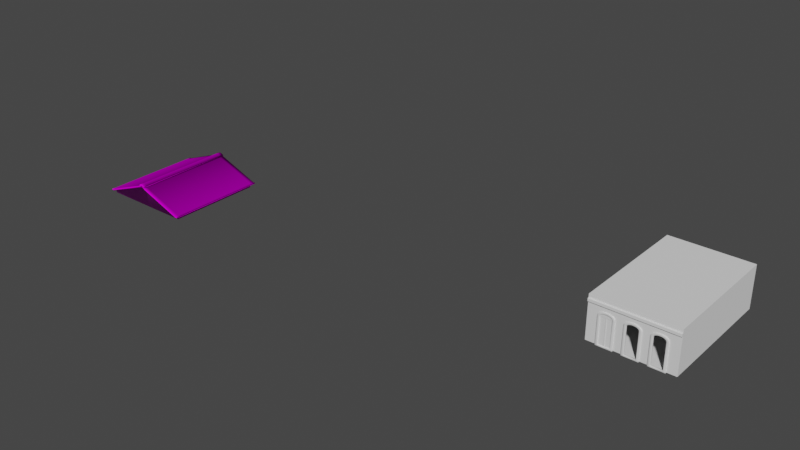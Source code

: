 # Source: Roof_1.blend  (saved by Blender 3.0.42; exported with 4.5.12 LTS)
import bpy
from mathutils import Matrix  # noqa: F401  (used for matrix-valued properties, if any)

bpy.ops.wm.read_factory_settings(use_empty=True)
scene = bpy.context.scene
scene.name = 'Scene'

# ---- collections
col_collection = bpy.data.collections.new('Collection'); scene.collection.children.link(col_collection)
col_collection_2 = bpy.data.collections.new('Collection 2'); scene.collection.children.link(col_collection_2)

# ---- images (referenced by path relative to the original .blend; pixels are not part of the script)
import os
ASSET_DIR = os.environ.get("B2B_ASSET_DIR", "")  # directory of the original .blend (textures are referenced by path, not embedded)
HERE = os.path.dirname(os.path.abspath(__file__))  # packed textures are extracted next to this script under _unpacked/

def load_image(name, relpath, width, height, colorspace="sRGB"):
    """Load a texture the original file referenced (path relative to the .blend, or extracted next to this script)."""
    p = next((c for c in (os.path.join(HERE, relpath), os.path.join(ASSET_DIR, relpath)) if relpath and os.path.exists(c)), "")
    if p:
        img = bpy.data.images.load(p, check_existing=True)
        img.name = name
    else:  # same state as the original file: an image datablock whose file is absent (Cycles renders it pink)
        img = bpy.data.images.new(name, width, height)
        img.source = "FILE"
        img.filepath = "//" + (relpath or name)
    img.colorspace_settings.name = colorspace
    return img
img_1k_rooftile_6_normal_png = load_image('1K-rooftile_6_normal.png', '1K-rooftile_6_normal.png', 1024, 1024, 'Non-Color')
img_1k_rooftile_6_basecolor_png = load_image('1K-rooftile_6_basecolor.png', '1K-rooftile_6_basecolor.png', 1024, 1024, 'sRGB')
img_wallcolor_2048_cc0_jpg = load_image('WallColor_2048_CC0.jpg', 'WallColor_2048_CC0.jpg', 1024, 1024, 'sRGB')
img_wallnormal_2048_cc0_jpg = load_image('WallNormal_2048_CC0.jpg', 'WallNormal_2048_CC0.jpg', 1024, 1024, 'Non-Color')

# ---- materials (node trees are filled in below, after node groups)
mat_roof = bpy.data.materials.new('Roof')
mat_roof.use_transparent_shadow = False
mat_wall = bpy.data.materials.new('Wall')
mat_wall.use_transparent_shadow = False

# ---- material node trees
mat_roof.use_nodes = True; mat_roof.node_tree.nodes.clear()
_N = mat_roof.node_tree.nodes; _L = mat_roof.node_tree.links
n0 = _N.new('ShaderNodeBsdfPrincipled'); n0.name = 'Principled BSDF'; n0.location = (10, 300)
n0.distribution = 'GGX'
n0.subsurface_method = 'RANDOM_WALK_SKIN'
n0.inputs[3].default_value = 1.45
n0.inputs[13].default_value = 0.0
n0.inputs[27].default_value = (0.0, 0.0, 0.0, 1.0)
n0.inputs[28].default_value = 1.0
n1 = _N.new('ShaderNodeOutputMaterial'); n1.name = 'Material Output'; n1.location = (300, 300)
n2 = _N.new('ShaderNodeTexImage'); n2.name = 'Image Texture.001'; n2.location = (-577, -195)
n2.image = img_1k_rooftile_6_normal_png
n3 = _N.new('ShaderNodeNormalMap'); n3.name = 'Normal Map'; n3.location = (-172, -159)
n4 = _N.new('ShaderNodeTexImage'); n4.name = 'Image Texture'; n4.location = (-443, 370)
n4.image = img_1k_rooftile_6_basecolor_png
_L.new(n0.outputs[0], n1.inputs[0])
_L.new(n3.outputs[0], n0.inputs[5])
_L.new(n4.outputs[0], n0.inputs[0])
_L.new(n2.outputs[0], n3.inputs[1])
n1.is_active_output = True
mat_wall.use_nodes = True; mat_wall.node_tree.nodes.clear()
_N = mat_wall.node_tree.nodes; _L = mat_wall.node_tree.links
n0 = _N.new('ShaderNodeBsdfPrincipled'); n0.name = 'Principled BSDF'; n0.location = (10, 300)
n0.distribution = 'GGX'
n0.subsurface_method = 'RANDOM_WALK_SKIN'
n0.inputs[3].default_value = 1.45
n0.inputs[27].default_value = (0.0, 0.0, 0.0, 1.0)
n0.inputs[28].default_value = 1.0
n1 = _N.new('ShaderNodeOutputMaterial'); n1.name = 'Material Output'; n1.location = (300, 300)
n2 = _N.new('ShaderNodeTexImage'); n2.name = 'Image Texture'; n2.location = (-380, 260)
n2.image = img_wallcolor_2048_cc0_jpg
n3 = _N.new('ShaderNodeNormalMap'); n3.name = 'Normal Map'; n3.location = (-220, -80)
n4 = _N.new('ShaderNodeTexImage'); n4.name = 'Image Texture.001'; n4.location = (-520, -60)
n4.image = img_wallnormal_2048_cc0_jpg
_L.new(n0.outputs[0], n1.inputs[0])
_L.new(n2.outputs[0], n0.inputs[0])
_L.new(n3.outputs[0], n0.inputs[5])
_L.new(n4.outputs[0], n3.inputs[1])
n1.is_active_output = True

# ---- world
world_world = bpy.data.worlds.new('World'); scene.world = world_world
world_world.use_nodes = True; world_world.node_tree.nodes.clear()
_N = world_world.node_tree.nodes; _L = world_world.node_tree.links
n0 = _N.new('ShaderNodeOutputWorld'); n0.name = 'World Output'; n0.location = (300, 300)
n1 = _N.new('ShaderNodeBackground'); n1.name = 'Background'; n1.location = (10, 300)
n1.inputs[0].default_value = (0.05088, 0.05088, 0.05088, 1.0)
_L.new(n1.outputs[0], n0.inputs[0])
n0.is_active_output = True
world_world.color = (0.05088, 0.05088, 0.05088)
world_world.use_sun_shadow = False
world_world.sun_shadow_jitter_overblur = 0.0

# ---- meshes
me_cube_012 = bpy.data.meshes.new('Cube.012')
me_cube_012.from_pydata([(-6.761, -6.78, -1.698), (-7.221, -7.24, -1.017), (-7.221, 7.159, -1.017), (6.718, -6.78, -1.698), (7.178, 7.159, -1.017), (-0.02141, 7.159, -1.698), (-0.02141, -6.78, -1.698), (-7.221, -7.24, -1.236), (-7.221, 7.159, -1.236), (7.178, -7.24, -1.236), (-0.02141, -7.24, 1.421), (-0.02141, 7.159, 1.421), (-6.761, 6.699, -1.698), (7.178, 7.159, -1.236), (6.718, 6.699, -1.698), (-0.02141, 7.823, 1.725), (7.178, 7.823, -1.017), (-7.221, 7.823, -1.017), (-7.221, 7.823, -1.236), (-0.02141, 7.823, 1.421), (-7.221, -7.723, -1.236), (-7.221, -7.723, -1.017), (-0.02141, -7.723, 1.725), (-0.02141, -7.723, 1.421), (-0.5345, 6.699, -1.698), (-0.5345, -7.24, 1.529), (-0.5345, 7.159, 1.529), (-0.5345, -6.78, -1.698), (-0.5345, 7.159, 1.231), (-0.5345, -7.24, 1.231), (-0.5345, 7.823, 1.529), (-0.5345, 7.823, 1.231), (-0.5345, -7.723, 1.529), (-0.5345, -7.723, 1.231), (0.5859, 7.159, 1.493), (0.5859, -6.78, -1.698), (0.5859, -7.24, 1.493), (0.5859, -7.24, 1.197), (0.5859, 6.699, -1.698), (0.5859, 7.159, 1.197), (0.5859, 7.823, 1.493), (0.5859, 7.823, 1.197), (0.5859, -7.723, 1.493), (0.5859, -7.723, 1.197), (-0.5345, 7.159, 1.789), (-0.02141, 7.159, 1.984), (0.5859, -7.24, 1.753), (-0.02141, -7.24, 1.984), (-0.5345, 7.823, 1.789), (-0.02141, 7.823, 1.984), (0.5859, -7.723, 1.753), (-0.02141, -7.723, 1.984), (-0.5345, -7.24, 1.789), (-0.5345, -7.723, 1.789), (0.5859, 7.159, 1.753), (0.5859, 7.823, 1.753), (7.178, -7.24, -1.017), (7.178, 7.823, -1.236), (7.178, -7.723, -1.017), (7.178, -7.723, -1.236), (7.583, 7.159, -1.017), (7.583, -7.24, -1.017), (7.583, 7.159, -1.236), (7.583, -7.24, -1.236), (7.583, 7.823, -1.017), (7.583, 7.823, -1.236), (7.583, -7.723, -1.017), (7.583, -7.723, -1.236), (-7.588, -7.24, -1.236), (-7.588, -7.24, -1.017), (-7.588, 7.159, -1.017), (-7.588, 7.159, -1.236), (-7.588, 7.823, -1.236), (-7.588, 7.823, -1.017), (-7.588, -7.723, -1.236), (-7.588, -7.723, -1.017), (0.5859, -7.24, -1.698), (7.178, -7.24, -1.698), (-0.5345, -7.24, -1.698), (-0.02141, -7.24, -1.698), (-0.02141, 6.699, -1.698), (-0.5345, 7.159, -1.698), (-7.221, -7.24, -1.698), (7.178, 7.159, -1.698), (0.5859, 7.159, -1.698), (-7.221, 7.159, -1.698), (-0.02141, 6.699, 1.037), (-0.02141, -6.78, 1.037), (-0.5345, 6.699, 1.037), (-0.5345, -6.78, 1.037), (0.5859, 6.699, 1.037), (0.5859, -6.78, 1.037), (6.718, -6.78, -1.516), (-6.761, -6.78, -1.516), (6.718, 6.699, -1.516), (-6.761, 6.699, -1.516)], [], [(8, 7, 68, 71), (40, 15, 49, 55), (36, 34, 54, 46), (0, 12, 95, 93), (26, 2, 1, 25), (15, 30, 48, 49), (80, 38, 90, 86), (29, 10, 23, 33), (28, 8, 18, 31), (76, 37, 10, 79), (78, 29, 7, 82), (83, 13, 9, 77), (82, 7, 8, 85), (81, 28, 11, 5), (84, 39, 13, 83), (41, 40, 16, 57), (31, 30, 15, 19), (34, 4, 16, 40), (2, 17, 73, 70), (39, 11, 19, 41), (33, 32, 21, 20), (43, 42, 22, 23), (25, 1, 21, 32), (37, 9, 59, 43), (21, 1, 69, 75), (22, 42, 50, 51), (23, 22, 32, 33), (18, 17, 30, 31), (85, 8, 28, 81), (79, 10, 29, 78), (11, 28, 31, 19), (7, 29, 33, 20), (24, 80, 86, 88), (32, 22, 51, 53), (2, 26, 30, 17), (10, 37, 43, 23), (59, 58, 42, 43), (13, 39, 41, 57), (42, 36, 46, 50), (19, 15, 40, 41), (5, 11, 39, 84), (77, 9, 37, 76), (4, 34, 36, 56), (38, 14, 94, 90), (56, 36, 42, 58), (44, 45, 49, 48), (46, 47, 51, 50), (54, 45, 47, 46), (47, 52, 53, 51), (45, 44, 52, 47), (45, 54, 55, 49), (34, 40, 55, 54), (26, 25, 52, 44), (25, 32, 53, 52), (30, 26, 44, 48), (57, 16, 64, 65), (16, 4, 60, 64), (56, 58, 66, 61), (62, 60, 61, 63), (60, 62, 65, 64), (63, 61, 66, 67), (4, 56, 61, 60), (59, 9, 63, 67), (58, 59, 67, 66), (13, 57, 65, 62), (9, 13, 62, 63), (68, 69, 70, 71), (71, 70, 73, 72), (69, 68, 74, 75), (18, 8, 71, 72), (20, 21, 75, 74), (7, 20, 74, 68), (1, 2, 70, 69), (17, 18, 72, 73), (35, 3, 77, 76), (27, 6, 79, 78), (80, 24, 81, 5), (0, 27, 78, 82), (6, 35, 76, 79), (14, 38, 84, 83), (12, 0, 82, 85), (24, 12, 85, 81), (3, 14, 83, 77), (38, 80, 5, 84), (90, 94, 92, 91), (88, 86, 87, 89), (95, 88, 89, 93), (86, 90, 91, 87), (27, 0, 93, 89), (3, 35, 91, 92), (12, 24, 88, 95), (35, 6, 87, 91), (6, 27, 89, 87), (14, 3, 92, 94)])
me_cube_012.polygons.foreach_set('use_smooth', [True] * 94)
me_cube_012.polygons.foreach_set('material_index', [0, 0, 0, 1, 0, 0, 1, 0, 0, 1, 1, 1, 1, 1, 1, 0, 0, 0, 0, 0, 0, 0, 0, 0, 0, 0, 0, 0, 1, 1, 0, 0, 1, 0, 0, 0, 0, 0, 0, 0, 1, 1, 0, 1, 0, 0, 0, 0, 0, 0, 0, 0, 0, 0, 0, 0, 0, 0, 0, 0, 0, 0, 0, 0, 0, 0, 0, 0, 0, 0, 0, 0, 0, 0, 1, 1, 1, 1, 1, 1, 1, 1, 1, 1, 0, 0, 0, 0, 1, 1, 1, 1, 1, 1])
_uv = me_cube_012.uv_layers.new(name='UVMap')
_uv.uv.foreach_set('vector', [1.051, 1.347, -0.4307, 1.347, -0.4307, 1.385, 1.051, 1.385, 1.12, 0.5435, 1.12, 0.606, 1.12, 0.606, 1.12, 0.5435, -0.4307, 0.5435, 1.051, 0.5435, 1.051, 0.5435, -0.4307, 0.5435, -0.9913, 0.4825, 1.009, 0.4825, 1.009, 0.5175, -0.9912, 0.5175, 1.051, 0.6588, 1.051, 1.347, -0.4307, 1.347, -0.4307, 0.6588, 1.12, 0.606, 1.12, 0.6588, 1.12, 0.6588, 1.12, 0.606, 0.1216, 0.3462, 0.2117, 0.3462, 0.2117, 0.752, 0.1216, 0.752, -0.4307, 0.6588, -0.4307, 0.606, -0.4805, 0.606, -0.4805, 0.6588, 1.051, 0.6588, 1.051, 1.347, 1.12, 1.347, 1.12, 0.6588, 0.216, 0.3384, 0.216, 0.7404, 0.1317, 0.7715, 0.1317, 0.3384, 0.06041, 0.3384, 0.06041, 0.7452, -0.8683, 0.4025, -0.8683, 0.3384, -0.5, 0.0481, -0.5, -0.01603, 1.5, -0.01603, 1.5, 0.0481, -0.5, 0.0481, -0.5, -0.01603, 1.5, -0.01603, 1.5, 0.0481, 0.2095, 0.3351, 0.2095, 0.742, 0.1382, 0.7683, 0.1382, 0.3351, 0.05387, 0.3351, 0.05387, 0.7371, -0.8618, 0.3992, -0.8618, 0.3351, 1.12, 0.5435, 1.12, 0.5435, 1.12, -0.1351, 1.12, -0.1351, 1.12, 0.6588, 1.12, 0.6588, 1.12, 0.606, 1.12, 0.606, 1.051, 0.5435, 1.051, -0.1351, 1.12, -0.1351, 1.12, 0.5435, 1.051, 1.347, 1.12, 1.347, 1.12, 1.385, 1.051, 1.385, 1.051, 0.5435, 1.051, 0.606, 1.12, 0.606, 1.12, 0.5435, -0.4805, 0.6588, -0.4805, 0.6588, -0.4805, 1.347, -0.4805, 1.347, -0.4805, 0.5435, -0.4805, 0.5435, -0.4805, 0.606, -0.4805, 0.606, -0.4307, 0.6588, -0.4307, 1.347, -0.4805, 1.347, -0.4805, 0.6588, -0.4307, 0.5435, -0.4307, -0.1351, -0.4805, -0.1351, -0.4805, 0.5435, -0.4805, 1.347, -0.4307, 1.347, -0.4307, 1.385, -0.4805, 1.385, -0.4805, 0.606, -0.4805, 0.5435, -0.4805, 0.5435, -0.4805, 0.606, -0.4805, 0.606, -0.4805, 0.606, -0.4805, 0.6588, -0.4805, 0.6588, 1.12, 1.347, 1.12, 1.347, 1.12, 0.6588, 1.12, 0.6588, 1.138, 0.3351, 1.138, 0.3992, 0.2095, 0.742, 0.2095, 0.3351, 0.1317, 0.3384, 0.1317, 0.7715, 0.06041, 0.7452, 0.06041, 0.3384, 1.051, 0.606, 1.051, 0.6588, 1.12, 0.6588, 1.12, 0.606, -0.4307, 1.347, -0.4307, 0.6588, -0.4805, 0.6588, -0.4805, 1.347, 0.04548, 0.3462, 0.1216, 0.3462, 0.1216, 0.752, 0.04548, 0.752, -0.4805, 0.6588, -0.4805, 0.606, -0.4805, 0.606, -0.4805, 0.6588, 1.051, 1.347, 1.051, 0.6588, 1.12, 0.6588, 1.12, 1.347, -0.4307, 0.606, -0.4307, 0.5435, -0.4805, 0.5435, -0.4805, 0.606, -0.4805, -0.1351, -0.4805, -0.1351, -0.4805, 0.5435, -0.4805, 0.5435, 1.051, -0.1351, 1.051, 0.5435, 1.12, 0.5435, 1.12, -0.1351, -0.4805, 0.5435, -0.4307, 0.5435, -0.4307, 0.5435, -0.4805, 0.5435, 1.12, 0.606, 1.12, 0.606, 1.12, 0.5435, 1.12, 0.5435, 0.1382, 0.3351, 0.1382, 0.7683, 0.05387, 0.7371, 0.05387, 0.3351, 1.132, 0.3384, 1.132, 0.4025, 0.216, 0.7404, 0.216, 0.3384, 1.051, -0.1351, 1.051, 0.5435, -0.4307, 0.5435, -0.4307, -0.1351, 0.2117, 0.3462, 1.122, 0.3462, 1.122, 0.3733, 0.2117, 0.752, -0.4307, -0.1351, -0.4307, 0.5435, -0.4805, 0.5435, -0.4805, -0.1351, 1.051, 0.6588, 1.051, 0.606, 1.12, 0.606, 1.12, 0.6588, -0.4307, 0.5435, -0.4307, 0.606, -0.4805, 0.606, -0.4805, 0.5435, 1.051, 0.5435, 1.051, 0.606, -0.4307, 0.606, -0.4307, 0.5435, -0.4307, 0.606, -0.4307, 0.6588, -0.4805, 0.6588, -0.4805, 0.606, 1.051, 0.606, 1.051, 0.6588, -0.4307, 0.6588, -0.4307, 0.606, 1.051, 0.606, 1.051, 0.5435, 1.12, 0.5435, 1.12, 0.606, 1.051, 0.5435, 1.12, 0.5435, 1.12, 0.5435, 1.051, 0.5435, 1.051, 0.6588, -0.4307, 0.6588, -0.4307, 0.6588, 1.051, 0.6588, -0.4307, 0.6588, -0.4805, 0.6588, -0.4805, 0.6588, -0.4307, 0.6588, 1.12, 0.6588, 1.051, 0.6588, 1.051, 0.6588, 1.12, 0.6588, 1.12, -0.1351, 1.12, -0.1351, 1.12, -0.1768, 1.12, -0.1768, 1.12, -0.1351, 1.051, -0.1351, 1.051, -0.1768, 1.12, -0.1768, -0.4307, -0.1351, -0.4805, -0.1351, -0.4805, -0.1768, -0.4307, -0.1768, 1.051, -0.1768, 1.051, -0.1768, -0.4307, -0.1768, -0.4307, -0.1768, 1.051, -0.1768, 1.051, -0.1768, 1.12, -0.1768, 1.12, -0.1768, -0.4307, -0.1768, -0.4307, -0.1768, -0.4805, -0.1768, -0.4805, -0.1768, 1.051, -0.1351, -0.4307, -0.1351, -0.4307, -0.1768, 1.051, -0.1768, -0.4805, -0.1351, -0.4307, -0.1351, -0.4307, -0.1768, -0.4805, -0.1768, -0.4805, -0.1351, -0.4805, -0.1351, -0.4805, -0.1768, -0.4805, -0.1768, 1.051, -0.1351, 1.12, -0.1351, 1.12, -0.1768, 1.051, -0.1768, -0.4307, -0.1351, 1.051, -0.1351, 1.051, -0.1768, -0.4307, -0.1768, -0.4307, 1.385, -0.4307, 1.385, 1.051, 1.385, 1.051, 1.385, 1.051, 1.385, 1.051, 1.385, 1.12, 1.385, 1.12, 1.385, -0.4307, 1.385, -0.4307, 1.385, -0.4805, 1.385, -0.4805, 1.385, 1.12, 1.347, 1.051, 1.347, 1.051, 1.385, 1.12, 1.385, -0.4805, 1.347, -0.4805, 1.347, -0.4805, 1.385, -0.4805, 1.385, -0.4307, 1.347, -0.4805, 1.347, -0.4805, 1.385, -0.4307, 1.385, -0.4307, 1.347, 1.051, 1.347, 1.051, 1.385, -0.4307, 1.385, 1.12, 1.347, 1.12, 1.347, 1.12, 1.385, 1.12, 1.385, -0.3834, 0.5435, -0.3834, -0.08778, -0.4307, -0.1351, -0.4307, 0.5435, -0.3834, 0.6588, -0.3834, 0.606, -0.4307, 0.606, -0.4307, 0.6588, 1.004, 0.606, 1.004, 0.6588, 1.051, 0.6588, 1.051, 0.606, -0.3834, 1.3, -0.3834, 0.6588, -0.4307, 0.6588, -0.4307, 1.347, -0.3834, 0.606, -0.3834, 0.5435, -0.4307, 0.5435, -0.4307, 0.606, 1.004, -0.08778, 1.004, 0.5435, 1.051, 0.5435, 1.051, -0.1351, 1.004, 1.3, -0.3834, 1.3, -0.4307, 1.347, 1.051, 1.347, 1.004, 0.6588, 1.004, 1.3, 1.051, 1.347, 1.051, 0.6588, -0.3834, -0.08778, 1.004, -0.08778, 1.051, -0.1351, -0.4307, -0.1351, 1.004, 0.5435, 1.004, 0.606, 1.051, 0.606, 1.051, 0.5435, 1.004, 0.5435, 1.004, -0.08778, -0.3834, -0.08778, -0.3834, 0.5435, 1.004, 0.6588, 1.004, 0.606, -0.3834, 0.606, -0.3834, 0.6588, 1.004, 1.3, 1.004, 0.6588, -0.3834, 0.6588, -0.3834, 1.3, 1.004, 0.606, 1.004, 0.5435, -0.3834, 0.5435, -0.3834, 0.606, 0.2047, 0.3427, 1.129, 0.3427, 1.129, 0.3698, 0.2047, 0.7485, -0.8714, 0.3427, 0.03848, 0.3427, 0.03848, 0.7485, -0.8714, 0.3698, -0.8784, 0.3462, 0.04548, 0.3462, 0.04548, 0.752, -0.8784, 0.3733, 0.03848, 0.3427, 0.1286, 0.3427, 0.1286, 0.7485, 0.03848, 0.7485, 0.1286, 0.3427, 0.2047, 0.3427, 0.2047, 0.7485, 0.1286, 0.7485, 1.009, 0.5175, -0.9912, 0.5175, -0.9913, 0.4825, 1.009, 0.4825])
me_cube_012.materials.append(mat_roof)
me_cube_012.materials.append(mat_wall)
me_cube_012.use_remesh_fix_poles = True
me_cube_012.use_remesh_preserve_attributes = False
me_cube_012.update()
me_cube_009 = bpy.data.meshes.new('Cube.009')
me_cube_009.from_pydata([(0.004929, -0.08335, -2.071), (-0.8232, -0.08335, -2.071), (0.8148, -0.08335, 1.713), (-0.8232, -0.08335, 1.755), (-0.8232, -0.08335, 1.713), (0.833, -0.08335, -2.071), (-0.7994, -0.08335, 1.871), (-0.7294, -0.08335, 1.975), (-0.6172, -0.08335, 2.06), (-0.4694, -0.08335, 2.126), (-0.2946, -0.08335, 2.171), (-0.1029, -0.08335, 2.197), (0.09453, -0.08335, 2.197), (0.2862, -0.08335, 2.171), (0.4611, -0.08335, 2.126), (0.6088, -0.08335, 2.06), (0.721, -0.08335, 1.975), (0.791, -0.08335, 1.872), (0.8148, -0.08335, 1.755), (-0.8232, 0.06242, -2.071), (0.004929, 0.06242, -2.071), (-0.8232, 0.06242, 1.713), (-0.8232, 0.06242, 1.755), (0.8148, 0.06242, 1.713), (0.8148, 0.06242, 1.755), (0.833, 0.06242, -2.071), (-0.7994, 0.06242, 1.871), (-0.6172, 0.06242, 2.06), (-0.4694, 0.06242, 2.126), (-0.1029, 0.06242, 2.197), (0.09453, 0.06242, 2.197), (0.2862, 0.06242, 2.171), (0.721, 0.06242, 1.975), (0.791, 0.06242, 1.872), (-0.004184, 0.06242, 1.713), (-0.004184, -0.08335, 1.713), (-0.7294, 0.06242, 1.975), (-0.2946, 0.06242, 2.171), (0.4611, 0.06242, 2.126), (0.6088, 0.06242, 2.06), (0.08316, -0.08335, -2.014), (0.07433, -0.08335, 1.656), (0.7367, -0.08335, 1.656), (0.7544, -0.08335, -2.014), (-0.7448, -0.08335, -2.014), (-0.7448, -0.08335, 1.656), (-0.08242, -0.08335, 1.656), (-0.07358, -0.08335, -2.014), (0.07433, -0.04107, 1.656), (0.08316, -0.04107, -2.014), (0.7544, -0.04107, -2.014), (0.7367, -0.04107, 1.656), (-0.7448, -0.04107, 1.656), (-0.7448, -0.04107, -2.014), (-0.07358, -0.04107, -2.014), (-0.08242, -0.04107, 1.656), (-2.472, -0.02836, -2.14), (-2.472, -0.02836, 3.929), (-2.472, 18.29, -2.14), (-2.472, 18.29, 3.929), (9.094, -0.02836, -2.14), (9.094, -0.02836, 3.929), (9.094, 18.29, -2.14), (9.094, 18.29, 3.929), (7.442, 18.29, -2.14), (5.789, 18.29, -2.14), (4.137, 18.29, -2.14), (2.485, 18.29, -2.14), (0.8323, 18.29, -2.14), (-0.82, 18.29, -2.14), (-0.82, 18.29, 3.929), (0.8323, 18.29, 3.929), (2.485, 18.29, 3.929), (4.137, 18.29, 3.929), (5.789, 18.29, 3.929), (7.442, 18.29, 3.929), (-0.82, -0.02836, -2.14), (0.8323, -0.02836, -2.14), (2.485, -0.02836, -2.14), (4.137, -0.02836, -2.14), (5.789, -0.02836, -2.14), (7.442, -0.02836, -2.14), (7.442, -0.02836, 3.929), (5.789, -0.02836, 3.929), (4.137, -0.02836, 3.929), (2.485, -0.02836, 3.929), (0.8323, -0.02836, 3.929), (-0.82, -0.02836, 3.929), (-2.472, -0.02836, 1.831), (-2.472, 18.29, 1.831), (9.094, 18.29, 1.831), (9.094, -0.02836, 1.831), (7.442, -0.02836, 1.831), (5.789, -0.02836, 1.831), (4.137, -0.02836, 1.831), (2.485, -0.02836, 1.831), (0.8323, -0.02836, 1.831), (-0.82, -0.02836, 1.831), (-0.82, 18.29, 1.831), (0.8323, 18.29, 1.831), (2.485, 18.29, 1.831), (4.137, 18.29, 1.831), (5.789, 18.29, 1.831), (7.442, 18.29, 1.831), (0.006166, 18.29, -2.14), (0.006166, 18.29, 3.929), (0.006166, -0.02836, -2.14), (0.006166, -0.02836, 3.929), (0.006166, 18.29, 1.831), (0.006166, -0.02836, 2.333), (3.311, 18.29, -2.14), (3.311, 18.29, 3.929), (3.311, -0.02836, -2.14), (3.311, -0.02836, 3.929), (3.311, 18.29, 1.831), (3.311, -0.02836, 2.333), (6.616, 18.29, -2.14), (6.616, 18.29, 3.929), (6.616, -0.02836, -2.14), (6.616, -0.02836, 3.929), (6.616, 18.29, 1.831), (6.616, -0.02836, 2.324), (-2.472, -0.02836, 2.981), (-2.472, 18.29, 2.981), (9.094, 18.29, 2.981), (9.094, -0.02836, 2.981), (7.442, -0.02836, 2.981), (5.789, -0.02836, 2.981), (4.137, -0.02836, 2.981), (2.485, -0.02836, 2.981), (0.8323, -0.02836, 2.981), (-0.82, -0.02836, 2.981), (-0.82, 18.29, 2.981), (0.8323, 18.29, 2.981), (2.485, 18.29, 2.981), (4.137, 18.29, 2.981), (5.789, 18.29, 2.981), (7.442, 18.29, 2.981), (0.006166, 18.29, 2.981), (0.006166, -0.02836, 2.981), (3.311, 18.29, 2.981), (3.311, -0.02836, 2.981), (6.616, 18.29, 2.981), (6.616, -0.02836, 2.981), (-2.472, -0.02836, 3.455), (-2.472, 18.29, 3.455), (9.094, 18.29, 3.455), (9.094, -0.02836, 3.455), (7.442, -0.02836, 3.455), (5.789, -0.02836, 3.455), (4.137, -0.02836, 3.455), (2.485, -0.02836, 3.455), (0.8323, -0.02836, 3.455), (-0.82, -0.02836, 3.455), (-0.82, 18.29, 3.455), (0.8323, 18.29, 3.455), (2.485, 18.29, 3.455), (4.137, 18.29, 3.455), (5.789, 18.29, 3.455), (7.442, 18.29, 3.455), (0.006166, 18.29, 3.455), (0.006166, -0.02836, 3.455), (3.311, 18.29, 3.455), (3.311, -0.02836, 3.455), (6.616, 18.29, 3.455), (6.616, -0.02836, 3.455), (9.094, -0.1538, 3.455), (9.094, -0.2078, 3.401), (9.094, -0.2078, 3.035), (9.094, -0.1538, 2.981), (7.442, -0.2078, 3.401), (7.442, -0.1538, 3.455), (7.442, -0.1538, 2.981), (7.442, -0.2078, 3.035), (5.789, -0.2078, 3.401), (5.789, -0.1538, 3.455), (5.789, -0.1538, 2.981), (5.789, -0.2078, 3.035), (4.137, -0.2078, 3.401), (4.137, -0.1538, 3.455), (4.137, -0.1538, 2.981), (4.137, -0.2078, 3.035), (2.485, -0.2078, 3.401), (2.485, -0.1538, 3.455), (2.485, -0.1538, 2.981), (2.485, -0.2078, 3.035), (0.8323, -0.2078, 3.401), (0.8323, -0.1538, 3.455), (0.8323, -0.1538, 2.981), (0.8323, -0.2078, 3.035), (-0.82, -0.1538, 3.455), (-0.82, -0.2078, 3.401), (-0.82, -0.2078, 3.035), (-0.82, -0.1538, 2.981), (0.006166, -0.1538, 3.455), (0.006166, -0.2078, 3.401), (0.006166, -0.2078, 3.035), (0.006166, -0.1538, 2.981), (3.311, -0.1538, 3.455), (3.311, -0.2078, 3.401), (3.311, -0.2078, 3.035), (3.311, -0.1538, 2.981), (6.616, -0.1538, 3.455), (6.616, -0.2078, 3.401), (6.616, -0.2078, 3.035), (6.616, -0.1538, 2.981), (-2.472, -0.1538, 2.981), (-2.472, -0.2078, 3.035), (-2.472, -0.2078, 3.401), (-2.472, -0.1538, 3.455), (-1.118, -0.1459, -2.229), (1.13, -0.1459, -2.229), (0.006209, -0.1459, -2.229), (-1.118, 0.09387, -2.229), (1.13, 0.09387, -2.229), (0.006209, 0.09387, -2.229), (0.00463, -0.1459, -2.054), (1.13, -0.1459, -2.054), (-1.118, -0.1459, -2.054), (0.00463, 0.09387, -2.054), (1.13, 0.09387, -2.054), (-1.118, 0.09387, -2.054), (-0.8, -0.1459, -2.229), (-0.8, 0.09387, -2.229), (-0.8, -0.1459, -2.054), (-0.8, 0.09387, -2.054), (0.8093, -0.1459, -2.229), (0.8093, 0.09387, -2.229), (0.7915, 0.09387, 1.623), (0.7915, -0.1459, 1.623), (1.109, 0.09387, 1.623), (-1.118, -0.1459, 1.736), (-1.118, 0.09387, 1.736), (-0.8, -0.1459, 1.664), (-0.8, 0.09387, 1.664), (-0.8, 0.09387, 1.623), (-0.8, -0.1459, 1.623), (-1.118, -0.1459, 1.623), (-1.118, 0.09387, 1.623), (1.109, -0.1459, 1.623), (0.8093, 0.09387, -2.054), (0.8093, -0.1459, -2.054), (-0.004522, -0.1562, 1.752), (-1.085, -0.1459, 1.903), (-1.085, 0.09387, 1.903), (-0.7769, -0.1459, 1.777), (-0.7769, 0.09387, 1.777), (-0.9901, -0.1459, 2.049), (-0.9901, 0.09387, 2.049), (-0.7088, -0.1459, 1.878), (-0.7088, 0.09387, 1.878), (-0.8377, -0.1459, 2.17), (-0.8377, 0.09387, 2.17), (-0.5999, -0.1459, 1.961), (-0.5999, 0.09387, 1.961), (-0.6368, -0.1459, 2.26), (-0.6368, 0.09387, 2.26), (-0.4563, -0.1459, 2.024), (-0.4563, 0.09387, 2.024), (-0.3992, -0.1459, 2.322), (-0.3992, 0.09387, 2.322), (-0.2864, -0.1459, 2.068), (-0.2864, 0.09387, 2.068), (-0.1387, -0.1459, 2.357), (-0.1387, 0.09387, 2.357), (-0.1001, -0.1459, 2.094), (-0.1001, 0.09387, 2.094), (0.1296, -0.1459, 2.357), (0.1296, 0.09387, 2.357), (0.09169, -0.1459, 2.094), (0.09169, 0.09387, 2.094), (0.3902, -0.1459, 2.322), (0.3902, 0.09387, 2.322), (0.278, -0.1459, 2.068), (0.278, 0.09387, 2.068), (0.6278, -0.1459, 2.26), (0.6278, 0.09387, 2.26), (0.4478, -0.1459, 2.024), (0.4478, 0.09387, 2.024), (0.8286, -0.1459, 2.17), (0.8286, 0.09387, 2.17), (0.5914, -0.1459, 1.961), (0.5914, 0.09387, 1.961), (0.981, -0.1459, 2.049), (0.981, 0.09387, 2.049), (0.7004, -0.1459, 1.878), (0.7004, 0.09387, 1.878), (1.076, -0.1459, 1.903), (1.076, 0.09387, 1.903), (0.7684, -0.1459, 1.777), (0.7684, 0.09387, 1.777), (1.109, -0.1459, 1.736), (1.109, 0.09387, 1.736), (0.7915, -0.1459, 1.664), (0.7915, 0.09387, 1.664), (2.192, -0.1459, -2.229), (4.44, -0.1459, -2.229), (3.316, -0.1459, -2.229), (2.192, 0.09387, -2.229), (4.44, 0.09387, -2.229), (3.316, 0.09387, -2.229), (3.314, -0.1459, -2.054), (4.44, -0.1459, -2.054), (2.192, -0.1459, -2.054), (3.314, 0.09387, -2.054), (4.44, 0.09387, -2.054), (2.192, 0.09387, -2.054), (2.51, -0.1459, -2.229), (2.51, 0.09387, -2.229), (2.51, -0.1459, -2.054), (2.51, 0.09387, -2.054), (4.119, -0.1459, -2.229), (4.119, 0.09387, -2.229), (4.101, 0.09387, 1.623), (4.101, -0.1459, 1.623), (4.418, 0.09387, 1.623), (2.192, -0.1459, 1.736), (2.192, 0.09387, 1.736), (2.51, -0.1459, 1.664), (2.51, 0.09387, 1.664), (2.51, 0.09387, 1.623), (2.51, -0.1459, 1.623), (2.192, -0.1459, 1.623), (2.192, 0.09387, 1.623), (4.418, -0.1459, 1.623), (4.119, 0.09387, -2.054), (4.119, -0.1459, -2.054), (3.305, -0.1562, 1.752), (2.224, -0.1459, 1.903), (2.224, 0.09387, 1.903), (2.533, -0.1459, 1.777), (2.533, 0.09387, 1.777), (2.32, -0.1459, 2.049), (2.32, 0.09387, 2.049), (2.601, -0.1459, 1.878), (2.601, 0.09387, 1.878), (2.472, -0.1459, 2.17), (2.472, 0.09387, 2.17), (2.71, -0.1459, 1.961), (2.71, 0.09387, 1.961), (2.673, -0.1459, 2.26), (2.673, 0.09387, 2.26), (2.853, -0.1459, 2.024), (2.853, 0.09387, 2.024), (2.91, -0.1459, 2.322), (2.91, 0.09387, 2.322), (3.023, -0.1459, 2.068), (3.023, 0.09387, 2.068), (3.171, -0.1459, 2.357), (3.171, 0.09387, 2.357), (3.21, -0.1459, 2.094), (3.21, 0.09387, 2.094), (3.439, -0.1459, 2.357), (3.439, 0.09387, 2.357), (3.401, -0.1459, 2.094), (3.401, 0.09387, 2.094), (3.7, -0.1459, 2.322), (3.7, 0.09387, 2.322), (3.588, -0.1459, 2.068), (3.588, 0.09387, 2.068), (3.937, -0.1459, 2.26), (3.937, 0.09387, 2.26), (3.758, -0.1459, 2.024), (3.758, 0.09387, 2.024), (4.138, -0.1459, 2.17), (4.138, 0.09387, 2.17), (3.901, -0.1459, 1.961), (3.901, 0.09387, 1.961), (4.291, -0.1459, 2.049), (4.291, 0.09387, 2.049), (4.01, -0.1459, 1.878), (4.01, 0.09387, 1.878), (4.386, -0.1459, 1.903), (4.386, 0.09387, 1.903), (4.078, -0.1459, 1.777), (4.078, 0.09387, 1.777), (4.418, -0.1459, 1.736), (4.418, 0.09387, 1.736), (4.101, -0.1459, 1.664), (4.101, 0.09387, 1.664), (5.495, -0.1459, -2.229), (7.743, -0.1459, -2.229), (6.619, -0.1459, -2.229), (5.495, 0.09387, -2.229), (7.743, 0.09387, -2.229), (6.619, 0.09387, -2.229), (6.618, -0.1459, -2.054), (7.743, -0.1459, -2.054), (5.495, -0.1459, -2.054), (6.618, 0.09387, -2.054), (7.743, 0.09387, -2.054), (5.495, 0.09387, -2.054), (5.813, -0.1459, -2.229), (5.813, 0.09387, -2.229), (5.813, -0.1459, -2.054), (5.813, 0.09387, -2.054), (7.422, -0.1459, -2.229), (7.422, 0.09387, -2.229), (7.405, 0.09387, 1.623), (7.405, -0.1459, 1.623), (7.722, 0.09387, 1.623), (5.495, -0.1459, 1.736), (5.495, 0.09387, 1.736), (5.813, -0.1459, 1.664), (5.813, 0.09387, 1.664), (5.813, 0.09387, 1.623), (5.813, -0.1459, 1.623), (5.495, -0.1459, 1.623), (5.495, 0.09387, 1.623), (7.722, -0.1459, 1.623), (7.422, 0.09387, -2.054), (7.422, -0.1459, -2.054), (6.609, -0.1562, 1.752), (5.528, -0.1459, 1.903), (5.528, 0.09387, 1.903), (5.836, -0.1459, 1.777), (5.836, 0.09387, 1.777), (5.623, -0.1459, 2.049), (5.623, 0.09387, 2.049), (5.904, -0.1459, 1.878), (5.904, 0.09387, 1.878), (5.775, -0.1459, 2.17), (5.775, 0.09387, 2.17), (6.013, -0.1459, 1.961), (6.013, 0.09387, 1.961), (5.976, -0.1459, 2.26), (5.976, 0.09387, 2.26), (6.157, -0.1459, 2.024), (6.157, 0.09387, 2.024), (6.214, -0.1459, 2.322), (6.214, 0.09387, 2.322), (6.327, -0.1459, 2.068), (6.327, 0.09387, 2.068), (6.474, -0.1459, 2.357), (6.474, 0.09387, 2.357), (6.513, -0.1459, 2.094), (6.513, 0.09387, 2.094), (6.743, -0.1459, 2.357), (6.743, 0.09387, 2.357), (6.705, -0.1459, 2.094), (6.705, 0.09387, 2.094), (7.003, -0.1459, 2.322), (7.003, 0.09387, 2.322), (6.891, -0.1459, 2.068), (6.891, 0.09387, 2.068), (7.241, -0.1459, 2.26), (7.241, 0.09387, 2.26), (7.061, -0.1459, 2.024), (7.061, 0.09387, 2.024), (7.442, -0.1459, 2.17), (7.442, 0.09387, 2.17), (7.204, -0.1459, 1.961), (7.204, 0.09387, 1.961), (7.594, -0.1459, 2.049), (7.594, 0.09387, 2.049), (7.313, -0.1459, 1.878), (7.313, 0.09387, 1.878), (7.689, -0.1459, 1.903), (7.689, 0.09387, 1.903), (7.381, -0.1459, 1.777), (7.381, 0.09387, 1.777), (7.722, -0.1459, 1.736), (7.722, 0.09387, 1.736), (7.405, -0.1459, 1.664), (7.405, 0.09387, 1.664)], [], [(20, 25, 23, 34), (46, 47, 54, 55), (9, 8, 27, 28), (4, 1, 19, 21), (17, 16, 32, 33), (10, 9, 28, 37), (3, 4, 21, 22), (18, 17, 33, 24), (11, 10, 37, 29), (2, 18, 24, 23), (0, 5, 25, 20), (12, 11, 29, 30), (5, 2, 23, 25), (13, 12, 30, 31), (6, 3, 22, 26), (14, 13, 31, 38), (7, 6, 26, 36), (15, 14, 38, 39), (8, 7, 36, 27), (1, 0, 20, 19), (16, 15, 39, 32), (19, 20, 34, 21), (41, 42, 51, 48), (4, 3, 35), (3, 6, 35), (7, 35, 6), (7, 8, 35), (8, 9, 35), (9, 10, 35), (10, 11, 35), (11, 12, 35), (12, 13, 35), (13, 14, 35), (14, 15, 35), (15, 16, 35), (16, 17, 35), (18, 35, 17), (2, 35, 18), (21, 34, 22), (22, 34, 26), (36, 26, 34), (36, 34, 27), (27, 34, 28), (28, 34, 37), (37, 34, 29), (29, 34, 30), (30, 34, 31), (31, 34, 38), (38, 34, 39), (39, 34, 32), (32, 34, 33), (24, 33, 34), (23, 24, 34), (0, 35, 41, 40), (35, 2, 42, 41), (2, 5, 43, 42), (5, 0, 40, 43), (1, 4, 45, 44), (4, 35, 46, 45), (35, 0, 47, 46), (0, 1, 44, 47), (49, 48, 51, 50), (53, 52, 55, 54), (40, 41, 48, 49), (47, 44, 53, 54), (42, 43, 50, 51), (43, 40, 49, 50), (45, 46, 55, 52), (44, 45, 52, 53), (144, 57, 59, 145), (159, 75, 63, 146), (146, 63, 61, 147), (153, 87, 57, 144), (64, 62, 60, 81), (70, 59, 57, 87), (63, 75, 82, 61), (117, 74, 83, 119), (74, 73, 84, 83), (111, 72, 85, 113), (72, 71, 86, 85), (105, 70, 87, 107), (58, 69, 76, 56), (104, 68, 77, 106), (68, 67, 78, 77), (110, 66, 79, 112), (66, 65, 80, 79), (116, 64, 81, 118), (147, 61, 82, 148), (165, 119, 83, 149), (149, 83, 84, 150), (163, 113, 85, 151), (151, 85, 86, 152), (161, 107, 87, 153), (145, 59, 70, 154), (160, 105, 71, 155), (155, 71, 72, 156), (162, 111, 73, 157), (157, 73, 74, 158), (164, 117, 75, 159), (116, 120, 103, 64), (66, 101, 102, 65), (110, 114, 101, 66), (68, 99, 100, 67), (104, 108, 99, 68), (58, 89, 98, 69), (152, 86, 107, 161), (78, 95, 96, 77), (154, 70, 105, 160), (80, 93, 94, 79), (69, 98, 108, 104), (60, 91, 92, 81), (76, 97, 88, 56), (62, 90, 91, 60), (64, 103, 90, 62), (56, 88, 89, 58), (69, 104, 106, 76), (71, 105, 107, 86), (67, 100, 114, 110), (156, 72, 111, 162), (150, 84, 113, 163), (67, 110, 112, 78), (73, 111, 113, 84), (65, 102, 120, 116), (158, 74, 117, 164), (148, 82, 119, 165), (65, 116, 118, 80), (75, 117, 119, 82), (92, 126, 143, 121), (102, 136, 142, 120), (94, 128, 141, 115), (100, 134, 140, 114), (98, 132, 138, 108), (96, 130, 139, 109), (120, 142, 137, 103), (101, 135, 136, 102), (114, 140, 135, 101), (99, 133, 134, 100), (108, 138, 133, 99), (89, 123, 132, 98), (109, 139, 131, 97), (95, 129, 130, 96), (115, 141, 129, 95), (93, 127, 128, 94), (121, 143, 127, 93), (91, 125, 126, 92), (97, 131, 122, 88), (90, 124, 125, 91), (103, 137, 124, 90), (88, 122, 123, 89), (131, 139, 197, 193), (136, 158, 164, 142), (144, 122, 206, 207, 208, 209), (134, 156, 162, 140), (132, 154, 160, 138), (168, 167, 170, 173), (142, 164, 159, 137), (135, 157, 158, 136), (140, 162, 157, 135), (133, 155, 156, 134), (138, 160, 155, 133), (123, 145, 154, 132), (196, 195, 191, 192), (148, 165, 202, 171), (200, 199, 182, 185), (125, 147, 166, 167, 168, 169), (181, 178, 199, 200), (150, 163, 198, 179), (128, 127, 176, 180), (124, 146, 147, 125), (137, 159, 146, 124), (122, 144, 145, 123), (143, 126, 172, 205), (141, 128, 180, 201), (152, 161, 194, 187), (161, 153, 190, 194), (163, 151, 183, 198), (185, 182, 186, 189), (165, 149, 175, 202), (177, 174, 178, 181), (126, 125, 169, 172), (153, 144, 209, 190), (139, 130, 188, 197), (122, 131, 193, 206), (192, 191, 208, 207), (130, 129, 184, 188), (129, 141, 201, 184), (151, 152, 187, 183), (189, 186, 195, 196), (173, 170, 203, 204), (204, 203, 174, 177), (149, 150, 179, 175), (127, 143, 205, 176), (173, 204, 205, 172), (181, 200, 201, 180), (189, 196, 197, 188), (196, 192, 193, 197), (185, 189, 188, 184), (200, 185, 184, 201), (177, 181, 180, 176), (204, 177, 176, 205), (168, 173, 172, 169), (192, 207, 206, 193), (171, 202, 203, 170), (179, 198, 199, 178), (187, 194, 195, 186), (194, 190, 191, 195), (183, 187, 186, 182), (198, 183, 182, 199), (175, 179, 178, 174), (202, 175, 174, 203), (166, 171, 170, 167), (190, 209, 208, 191), (147, 148, 171, 166), (222, 223, 215, 212), (290, 288, 292, 294), (224, 216, 219, 225), (222, 212, 216, 224), (211, 214, 220, 217), (213, 210, 218, 221), (227, 215, 219, 240), (226, 211, 217, 241), (215, 223, 225, 219), (230, 239, 217, 220), (210, 222, 224, 218), (212, 226, 241, 216), (210, 213, 223, 222), (216, 241, 240, 219), (212, 215, 227, 226), (234, 232, 244, 246), (238, 237, 231, 232), (237, 236, 233, 231), (291, 293, 229, 239), (221, 218, 237, 238), (225, 221, 238, 235), (224, 225, 235, 236), (293, 294, 228, 229), (229, 228, 240, 241), (218, 224, 236, 237), (233, 234, 246, 245), (243, 245, 249, 247), (232, 231, 243, 244), (244, 243, 247, 248), (245, 246, 250, 249), (253, 254, 258, 257), (248, 247, 251, 252), (249, 250, 254, 253), (246, 244, 248, 250), (258, 256, 260, 262), (252, 251, 255, 256), (256, 255, 259, 260), (257, 258, 262, 261), (262, 260, 264, 266), (265, 266, 270, 269), (260, 259, 263, 264), (261, 262, 266, 265), (255, 257, 261, 259), (270, 268, 272, 274), (264, 263, 267, 268), (272, 271, 275, 276), (268, 267, 271, 272), (269, 270, 274, 273), (266, 264, 268, 270), (277, 278, 282, 281), (273, 274, 278, 277), (267, 269, 273, 271), (282, 280, 284, 286), (276, 275, 279, 280), (285, 286, 290, 289), (280, 279, 283, 284), (281, 282, 286, 285), (278, 276, 280, 282), (279, 281, 285, 283), (287, 289, 293, 291), (284, 283, 287, 288), (292, 291, 239, 230), (288, 287, 291, 292), (289, 290, 294, 293), (233, 236, 235, 234), (286, 284, 288, 290), (283, 285, 289, 287), (275, 277, 281, 279), (274, 272, 276, 278), (271, 273, 277, 275), (263, 265, 269, 267), (259, 261, 265, 263), (254, 252, 256, 258), (251, 253, 257, 255), (247, 249, 253, 251), (250, 248, 252, 254), (231, 233, 245, 243), (235, 238, 232, 234), (239, 229, 241, 217), (228, 230, 220, 240), (214, 227, 240, 220), (223, 213, 221, 225), (294, 292, 230, 228), (227, 214, 211, 226), (307, 308, 300, 297), (375, 373, 377, 379), (309, 301, 304, 310), (307, 297, 301, 309), (296, 299, 305, 302), (298, 295, 303, 306), (312, 300, 304, 325), (311, 296, 302, 326), (300, 308, 310, 304), (315, 324, 302, 305), (295, 307, 309, 303), (297, 311, 326, 301), (295, 298, 308, 307), (301, 326, 325, 304), (297, 300, 312, 311), (319, 317, 329, 331), (323, 322, 316, 317), (322, 321, 318, 316), (376, 378, 314, 324), (306, 303, 322, 323), (310, 306, 323, 320), (309, 310, 320, 321), (378, 379, 313, 314), (314, 313, 325, 326), (303, 309, 321, 322), (318, 319, 331, 330), (328, 330, 334, 332), (317, 316, 328, 329), (329, 328, 332, 333), (330, 331, 335, 334), (338, 339, 343, 342), (333, 332, 336, 337), (334, 335, 339, 338), (331, 329, 333, 335), (343, 341, 345, 347), (337, 336, 340, 341), (341, 340, 344, 345), (342, 343, 347, 346), (347, 345, 349, 351), (350, 351, 355, 354), (345, 344, 348, 349), (346, 347, 351, 350), (340, 342, 346, 344), (355, 353, 357, 359), (349, 348, 352, 353), (357, 356, 360, 361), (353, 352, 356, 357), (354, 355, 359, 358), (351, 349, 353, 355), (362, 363, 367, 366), (358, 359, 363, 362), (352, 354, 358, 356), (367, 365, 369, 371), (361, 360, 364, 365), (370, 371, 375, 374), (365, 364, 368, 369), (366, 367, 371, 370), (363, 361, 365, 367), (364, 366, 370, 368), (372, 374, 378, 376), (369, 368, 372, 373), (377, 376, 324, 315), (373, 372, 376, 377), (374, 375, 379, 378), (318, 321, 320, 319), (371, 369, 373, 375), (368, 370, 374, 372), (360, 362, 366, 364), (359, 357, 361, 363), (356, 358, 362, 360), (348, 350, 354, 352), (344, 346, 350, 348), (339, 337, 341, 343), (336, 338, 342, 340), (332, 334, 338, 336), (335, 333, 337, 339), (316, 318, 330, 328), (320, 323, 317, 319), (324, 314, 326, 302), (313, 315, 305, 325), (299, 312, 325, 305), (308, 298, 306, 310), (379, 377, 315, 313), (312, 299, 296, 311), (392, 393, 385, 382), (460, 458, 462, 464), (394, 386, 389, 395), (392, 382, 386, 394), (381, 384, 390, 387), (383, 380, 388, 391), (397, 385, 389, 410), (396, 381, 387, 411), (385, 393, 395, 389), (400, 409, 387, 390), (380, 392, 394, 388), (382, 396, 411, 386), (380, 383, 393, 392), (386, 411, 410, 389), (382, 385, 397, 396), (404, 402, 414, 416), (408, 407, 401, 402), (407, 406, 403, 401), (461, 463, 399, 409), (391, 388, 407, 408), (395, 391, 408, 405), (394, 395, 405, 406), (463, 464, 398, 399), (399, 398, 410, 411), (388, 394, 406, 407), (403, 404, 416, 415), (413, 415, 419, 417), (402, 401, 413, 414), (414, 413, 417, 418), (415, 416, 420, 419), (423, 424, 428, 427), (418, 417, 421, 422), (419, 420, 424, 423), (416, 414, 418, 420), (428, 426, 430, 432), (422, 421, 425, 426), (426, 425, 429, 430), (427, 428, 432, 431), (432, 430, 434, 436), (435, 436, 440, 439), (430, 429, 433, 434), (431, 432, 436, 435), (425, 427, 431, 429), (440, 438, 442, 444), (434, 433, 437, 438), (442, 441, 445, 446), (438, 437, 441, 442), (439, 440, 444, 443), (436, 434, 438, 440), (447, 448, 452, 451), (443, 444, 448, 447), (437, 439, 443, 441), (452, 450, 454, 456), (446, 445, 449, 450), (455, 456, 460, 459), (450, 449, 453, 454), (451, 452, 456, 455), (448, 446, 450, 452), (449, 451, 455, 453), (457, 459, 463, 461), (454, 453, 457, 458), (462, 461, 409, 400), (458, 457, 461, 462), (459, 460, 464, 463), (403, 406, 405, 404), (456, 454, 458, 460), (453, 455, 459, 457), (445, 447, 451, 449), (444, 442, 446, 448), (441, 443, 447, 445), (433, 435, 439, 437), (429, 431, 435, 433), (424, 422, 426, 428), (421, 423, 427, 425), (417, 419, 423, 421), (420, 418, 422, 424), (401, 403, 415, 413), (405, 408, 402, 404), (409, 399, 411, 387), (398, 400, 390, 410), (384, 397, 410, 390), (393, 383, 391, 395), (464, 462, 400, 398), (397, 384, 381, 396)])
me_cube_009.polygons.foreach_set('use_smooth', [0, 0, 0, 0, 0, 0, 0, 0, 0, 0, 0, 0, 0, 0, 0, 0, 0, 0, 0, 0, 0, 0, 0, 0, 0, 0, 0, 0, 0, 0, 0, 0, 0, 0, 0, 0, 0, 0, 0, 0, 0, 0, 0, 0, 0, 0, 0, 0, 0, 0, 0, 0, 0, 0, 0, 0, 0, 0, 0, 0, 0, 0, 0, 0, 0, 0, 0, 0, 0, 0, 0, 0, 0, 0, 0, 0, 0, 0, 0, 0, 0, 0, 0, 0, 0, 0, 0, 0, 0, 0, 0, 0, 0, 0, 0, 0, 0, 0, 0, 0, 0, 0, 0, 0, 0, 0, 0, 0, 0, 0, 0, 0, 0, 0, 0, 0, 0, 0, 0, 0, 0, 0, 0, 0, 0, 0, 0, 0, 0, 0, 0, 0, 0, 0, 0, 0, 0, 0, 0, 0, 0, 0, 0, 0, 0, 0, 0, 0, 0, 0, 0, 0, 0, 0, 0, 0, 0, 0, 0, 0, 0, 0, 0, 0, 0, 0, 0, 0, 0, 0, 0, 0, 0, 0, 0, 0, 0, 0, 0, 0, 0, 0, 0, 0, 0, 0, 0, 0, 0, 0, 0, 0, 0, 0, 0, 0, 0, 0, 0, 0, 0, 0, 0, 0, 0, 0, 0, 0, 0, 0, 0, 0, 0, 1, 1, 1, 1, 1, 1, 1, 1, 1, 1, 1, 1, 1, 1, 1, 1, 1, 1, 1, 1, 1, 1, 1, 1, 1, 1, 1, 1, 1, 1, 1, 1, 1, 1, 1, 1, 1, 1, 1, 1, 1, 1, 1, 1, 1, 1, 1, 1, 1, 1, 1, 1, 1, 1, 1, 1, 1, 1, 1, 1, 1, 1, 1, 1, 1, 1, 1, 1, 1, 1, 1, 1, 1, 1, 1, 1, 1, 1, 1, 1, 1, 1, 1, 1, 1, 1, 1, 1, 1, 1, 1, 1, 1, 1, 1, 1, 1, 1, 1, 1, 1, 1, 1, 1, 1, 1, 1, 1, 1, 1, 1, 1, 1, 1, 1, 1, 1, 1, 1, 1, 1, 1, 1, 1, 1, 1, 1, 1, 1, 1, 1, 1, 1, 1, 1, 1, 1, 1, 1, 1, 1, 1, 1, 1, 1, 1, 1, 1, 1, 1, 1, 1, 1, 1, 1, 1, 1, 1, 1, 1, 1, 1, 1, 1, 1, 1, 1, 1, 1, 1, 1, 1, 1, 1, 1, 1, 1, 1, 1, 1, 1, 1, 1, 1, 1, 1, 1, 1, 1, 1, 1, 1, 1, 1, 1, 1, 1, 1, 1, 1, 1, 1, 1, 1, 1, 1, 1, 1, 1, 1, 1, 1, 1, 1, 1, 1, 1, 1, 1, 1, 1, 1, 1, 1, 1, 1, 1, 1, 1, 1, 1, 1, 1, 1, 1, 1, 1, 1, 1, 1, 1, 1, 1, 1, 1, 1, 1, 1, 1, 1, 1, 1])
_uv = me_cube_009.uv_layers.new(name='UVMap')
_uv.uv.foreach_set('vector', [-0.2373, -0.4473, -0.2373, -0.4473, -0.2373, -0.4473, -0.2373, -0.4473, -0.2373, -0.4473, -0.2373, -0.4473, -0.2373, -0.4473, -0.2373, -0.4473, -0.2373, -0.4473, -0.2373, -0.4473, -0.2373, -0.4473, -0.2373, -0.4473, -0.2373, -0.4473, -0.2373, -0.4473, -0.2373, -0.4473, -0.2373, -0.4473, -0.2373, -0.4473, -0.2373, -0.4473, -0.2373, -0.4473, -0.2373, -0.4473, -0.2373, -0.4473, -0.2373, -0.4473, -0.2373, -0.4473, -0.2373, -0.4473, -0.2373, -0.4473, -0.2373, -0.4473, -0.2373, -0.4473, -0.2373, -0.4473, -0.2373, -0.4473, -0.2373, -0.4473, -0.2373, -0.4473, -0.2373, -0.4473, -0.2373, -0.4473, -0.2373, -0.4473, -0.2373, -0.4473, -0.2373, -0.4473, -0.2373, -0.4473, -0.2373, -0.4473, -0.2373, -0.4473, -0.2373, -0.4473, -0.2373, -0.4473, -0.2373, -0.4473, -0.2373, -0.4473, -0.2373, -0.4473, -0.2373, -0.4473, -0.2373, -0.4473, -0.2373, -0.4473, -0.2373, -0.4473, -0.2373, -0.4473, -0.2373, -0.4473, -0.2373, -0.4473, -0.2373, -0.4473, -0.2373, -0.4473, -0.2373, -0.4473, -0.2373, -0.4473, -0.2373, -0.4473, -0.2373, -0.4473, -0.2373, -0.4473, -0.2373, -0.4473, -0.2373, -0.4473, -0.2373, -0.4473, -0.2373, -0.4473, -0.2373, -0.4473, -0.2373, -0.4473, -0.2373, -0.4473, -0.2373, -0.4473, -0.2373, -0.4473, -0.2373, -0.4473, -0.2373, -0.4473, -0.2373, -0.4473, -0.2373, -0.4473, -0.2373, -0.4473, -0.2373, -0.4473, -0.2373, -0.4473, -0.2373, -0.4473, -0.2373, -0.4473, -0.2373, -0.4473, -0.2373, -0.4473, -0.2373, -0.4473, -0.2373, -0.4473, -0.2373, -0.4473, -0.2373, -0.4473, -0.2373, -0.4473, -0.2373, -0.4473, -0.2373, -0.4473, -0.2373, -0.4473, -0.2373, -0.4473, -0.2373, -0.4473, -0.2373, -0.4473, -0.2373, -0.4473, -0.2373, -0.4473, -0.2373, -0.4473, -0.2373, -0.4473, -0.2373, -0.4473, -0.2373, -0.4473, -0.2373, -0.4473, -0.2373, -0.4473, -0.2373, -0.4473, -0.2373, -0.4473, -0.2373, -0.4473, -0.2373, -0.4473, -0.2373, -0.4473, -0.2373, -0.4473, -0.2373, -0.4473, -0.2373, -0.4473, -0.2373, -0.4473, -0.2373, -0.4473, -0.2373, -0.4473, -0.2373, -0.4473, -0.2373, -0.4473, -0.2373, -0.4473, -0.2373, -0.4473, -0.2373, -0.4473, -0.2373, -0.4473, -0.2373, -0.4473, -0.2373, -0.4473, -0.2373, -0.4473, -0.2373, -0.4473, -0.2373, -0.4473, -0.2373, -0.4473, -0.2373, -0.4473, -0.2373, -0.4473, -0.2373, -0.4473, -0.2373, -0.4473, -0.2373, -0.4473, -0.2373, -0.4473, -0.2373, -0.4473, -0.2373, -0.4473, -0.2373, -0.4473, -0.2373, -0.4473, -0.2373, -0.4473, -0.2373, -0.4473, -0.2373, -0.4473, -0.2373, -0.4473, -0.2373, -0.4473, -0.2373, -0.4473, -0.2373, -0.4473, -0.2373, -0.4473, -0.2373, -0.4473, -0.2373, -0.4473, -0.2373, -0.4473, -0.2373, -0.4473, -0.2373, -0.4473, -0.2373, -0.4473, -0.2373, -0.4473, -0.2373, -0.4473, -0.2373, -0.4473, -0.2373, -0.4473, -0.2373, -0.4473, -0.2373, -0.4473, -0.2373, -0.4473, -0.2373, -0.4473, -0.2373, -0.4473, -0.2373, -0.4473, -0.2373, -0.4473, -0.2373, -0.4473, -0.2373, -0.4473, -0.2373, -0.4473, -0.2373, -0.4473, -0.2373, -0.4473, -0.2373, -0.4473, -0.2373, -0.4473, -0.2373, -0.4473, -0.2373, -0.4473, -0.2373, -0.4473, -0.2373, -0.4473, -0.2373, -0.4473, -0.2373, -0.4473, -0.2373, -0.4473, -0.2373, -0.4473, -0.2373, -0.4473, -0.2373, -0.4473, -0.2373, -0.4473, -0.2373, -0.4473, -0.2373, -0.4473, -0.2373, -0.4473, -0.2373, -0.4473, -0.2373, -0.4473, -0.2373, -0.4473, -0.2373, -0.4473, -0.2373, -0.4473, -0.2373, -0.4473, -0.2373, -0.4473, -0.2373, -0.4473, -0.2373, -0.4473, -0.2373, -0.4473, -0.2373, -0.4473, -0.2373, -0.4473, -0.2373, -0.4473, -0.2373, -0.4473, -0.2373, -0.4473, -0.2373, -0.4473, -0.2373, -0.4473, -0.2373, -0.4473, -0.2373, -0.4473, -0.2373, -0.4473, -0.2373, -0.4473, -0.2373, -0.4473, -0.2373, -0.4473, -0.2373, -0.4473, -0.2373, -0.4473, -0.2373, -0.4473, -0.2373, -0.4473, -0.2373, -0.4473, -0.2373, -0.4473, -0.2373, -0.4473, -0.2373, -0.4473, -0.2373, -0.4473, -0.2373, -0.4473, -0.2373, -0.4473, -0.2373, -0.4473, -0.2373, -0.4473, -0.2373, -0.4473, -0.2373, -0.4473, -0.2373, -0.4473, -0.2373, -0.4473, -0.2373, -0.4473, -0.2373, -0.4473, -0.2373, -0.4473, -0.2373, -0.4473, -0.2373, -0.4473, -0.2373, -0.4473, -0.2373, -0.4473, -0.2373, -0.4473, -0.2373, -0.4473, -0.2373, -0.4473, -0.2373, -0.4473, -0.2373, -0.4473, -0.2373, -0.4473, -0.2373, -0.4473, -0.2373, -0.4473, -0.2373, -0.4473, -0.2373, -0.4473, -0.2373, -0.4473, -0.2373, -0.4473, -0.2373, -0.4473, -0.2373, -0.4473, -0.2373, -0.4473, -0.2373, -0.4473, -0.2373, -0.4473, -0.2373, -0.4473, -0.2373, -0.4473, -0.2373, -0.4473, -0.2373, -0.4473, -0.2373, -0.4473, -0.2373, -0.4473, 0.9723, -0.4473, 1.013, -0.4473, 1.013, 0.05267, 0.9723, 0.05267, 0.9723, 0.4812, 1.013, 0.4812, 1.013, 0.5527, 0.9723, 0.5527, 0.9723, 0.5527, 1.013, 0.5527, 1.013, 1.053, 0.9723, 1.053, 0.9723, 1.481, 1.013, 1.481, 1.013, 1.553, 0.9723, 1.553, 0.4413, 0.5527, 0.5127, 0.5527, 0.5127, 1.053, 0.4413, 1.053, 1.441, 0.5527, 1.513, 0.5527, 1.513, 1.053, 1.441, 1.053, 1.013, 0.5527, 1.084, 0.5527, 1.084, 1.053, 1.013, 1.053, 1.12, 0.5527, 1.156, 0.5527, 1.156, 1.053, 1.12, 1.053, 1.156, 0.5527, 1.227, 0.5527, 1.227, 1.053, 1.156, 1.053, 1.263, 0.5527, 1.298, 0.5527, 1.298, 1.053, 1.263, 1.053, 1.298, 0.5527, 1.37, 0.5527, 1.37, 1.053, 1.298, 1.053, 1.406, 0.5527, 1.441, 0.5527, 1.441, 1.053, 1.406, 1.053, 0.01271, 0.5527, 0.08413, 0.5527, 0.08413, 1.053, 0.01271, 1.053, 0.1198, 0.5527, 0.1556, 0.5527, 0.1556, 1.053, 0.1198, 1.053, 0.1556, 0.5527, 0.227, 0.5527, 0.227, 1.053, 0.1556, 1.053, 0.2627, 0.5527, 0.2984, 0.5527, 0.2984, 1.053, 0.2627, 1.053, 0.2984, 0.5527, 0.3698, 0.5527, 0.3698, 1.053, 0.2984, 1.053, 0.4056, 0.5527, 0.4413, 0.5527, 0.4413, 1.053, 0.4056, 1.053, 0.9723, 1.053, 1.013, 1.053, 1.013, 1.124, 0.9723, 1.124, 0.9723, 1.16, 1.013, 1.16, 1.013, 1.196, 0.9723, 1.196, 0.9723, 1.196, 1.013, 1.196, 1.013, 1.267, 0.9723, 1.267, 0.9723, 1.303, 1.013, 1.303, 1.013, 1.338, 0.9723, 1.338, 0.9723, 1.338, 1.013, 1.338, 1.013, 1.41, 0.9723, 1.41, 0.9723, 1.446, 1.013, 1.446, 1.013, 1.481, 0.9723, 1.481, 0.9723, 0.05267, 1.013, 0.05267, 1.013, 0.1241, 0.9723, 0.1241, 0.9723, 0.1598, 1.013, 0.1598, 1.013, 0.1955, 0.9723, 0.1955, 0.9723, 0.1955, 1.013, 0.1955, 1.013, 0.267, 0.9723, 0.267, 0.9723, 0.3027, 1.013, 0.3027, 1.013, 0.3384, 0.9723, 0.3384, 0.9723, 0.3384, 1.013, 0.3384, 1.013, 0.4098, 0.9723, 0.4098, 0.9723, 0.4455, 1.013, 0.4455, 1.013, 0.4812, 0.9723, 0.4812, 0.5127, 0.4455, 0.8399, 0.4455, 0.8399, 0.4812, 0.5127, 0.4812, 0.5127, 0.3384, 0.8399, 0.3384, 0.8399, 0.4098, 0.5127, 0.4098, 0.5127, 0.3027, 0.8399, 0.3027, 0.8399, 0.3384, 0.5127, 0.3384, 0.5127, 0.1955, 0.8399, 0.1955, 0.8399, 0.267, 0.5127, 0.267, 0.5127, 0.1598, 0.8399, 0.1598, 0.8399, 0.1955, 0.5127, 0.1955, 0.5127, 0.05267, 0.8399, 0.05267, 0.8399, 0.1241, 0.5127, 0.1241, 0.9723, 1.41, 1.013, 1.41, 1.013, 1.446, 0.9723, 1.446, 0.5127, 1.338, 0.8399, 1.338, 0.8399, 1.41, 0.5127, 1.41, 0.9723, 0.1241, 1.013, 0.1241, 1.013, 0.1598, 0.9723, 0.1598, 0.5127, 1.196, 0.8399, 1.196, 0.8399, 1.267, 0.5127, 1.267, 0.5127, 0.1241, 0.8399, 0.1241, 0.8399, 0.1598, 0.5127, 0.1598, 0.5127, 1.053, 0.8399, 1.053, 0.8399, 1.124, 0.5127, 1.124, 0.5127, 1.481, 0.8399, 1.481, 0.8399, 1.553, 0.5127, 1.553, 0.5127, 0.5527, 0.8399, 0.5527, 0.8399, 1.053, 0.5127, 1.053, 0.5127, 0.4812, 0.8399, 0.4812, 0.8399, 0.5527, 0.5127, 0.5527, 0.5127, -0.4473, 0.8399, -0.4473, 0.8399, 0.05267, 0.5127, 0.05267, 0.08413, 0.5527, 0.1198, 0.5527, 0.1198, 1.053, 0.08413, 1.053, 1.37, 0.5527, 1.406, 0.5527, 1.406, 1.053, 1.37, 1.053, 0.5127, 0.267, 0.8399, 0.267, 0.8399, 0.3027, 0.5127, 0.3027, 0.9723, 0.267, 1.013, 0.267, 1.013, 0.3027, 0.9723, 0.3027, 0.9723, 1.267, 1.013, 1.267, 1.013, 1.303, 0.9723, 1.303, 0.227, 0.5527, 0.2627, 0.5527, 0.2627, 1.053, 0.227, 1.053, 1.227, 0.5527, 1.263, 0.5527, 1.263, 1.053, 1.227, 1.053, 0.5127, 0.4098, 0.8399, 0.4098, 0.8399, 0.4455, 0.5127, 0.4455, 0.9723, 0.4098, 1.013, 0.4098, 1.013, 0.4455, 0.9723, 0.4455, 0.9723, 1.124, 1.013, 1.124, 1.013, 1.16, 0.9723, 1.16, 0.3698, 0.5527, 0.4056, 0.5527, 0.4056, 1.053, 0.3698, 1.053, 1.084, 0.5527, 1.12, 0.5527, 1.12, 1.053, 1.084, 1.053, 0.8399, 1.124, 0.932, 1.124, 0.932, 1.16, 0.8399, 1.16, 0.8399, 0.4098, 0.932, 0.4098, 0.932, 0.4455, 0.8399, 0.4455, 0.8399, 1.267, 0.932, 1.267, 0.932, 1.303, 0.8399, 1.303, 0.8399, 0.267, 0.932, 0.267, 0.932, 0.3027, 0.8399, 0.3027, 0.8399, 0.1241, 0.932, 0.1241, 0.932, 0.1598, 0.8399, 0.1598, 0.8399, 1.41, 0.932, 1.41, 0.932, 1.446, 0.8399, 1.446, 0.8399, 0.4455, 0.932, 0.4455, 0.932, 0.4812, 0.8399, 0.4812, 0.8399, 0.3384, 0.932, 0.3384, 0.932, 0.4098, 0.8399, 0.4098, 0.8399, 0.3027, 0.932, 0.3027, 0.932, 0.3384, 0.8399, 0.3384, 0.8399, 0.1955, 0.932, 0.1955, 0.932, 0.267, 0.8399, 0.267, 0.8399, 0.1598, 0.932, 0.1598, 0.932, 0.1955, 0.8399, 0.1955, 0.8399, 0.05267, 0.932, 0.05267, 0.932, 0.1241, 0.8399, 0.1241, 0.8399, 1.446, 0.932, 1.446, 0.932, 1.481, 0.8399, 1.481, 0.8399, 1.338, 0.932, 1.338, 0.932, 1.41, 0.8399, 1.41, 0.8399, 1.303, 0.932, 1.303, 0.932, 1.338, 0.8399, 1.338, 0.8399, 1.196, 0.932, 1.196, 0.932, 1.267, 0.8399, 1.267, 0.8399, 1.16, 0.932, 1.16, 0.932, 1.196, 0.8399, 1.196, 0.8399, 1.053, 0.932, 1.053, 0.932, 1.124, 0.8399, 1.124, 0.8399, 1.481, 0.932, 1.481, 0.932, 1.553, 0.8399, 1.553, 0.8399, 0.5527, 0.932, 0.5527, 0.932, 1.053, 0.8399, 1.053, 0.8399, 0.4812, 0.932, 0.4812, 0.932, 0.5527, 0.8399, 0.5527, 0.8399, -0.4473, 0.932, -0.4473, 0.932, 0.05267, 0.8399, 0.05267, 0.932, 1.481, 0.932, 1.446, 0.932, 1.446, 0.932, 1.481, 0.932, 0.4098, 0.9723, 0.4098, 0.9723, 0.4455, 0.932, 0.4455, 0.9723, -0.4473, 0.932, -0.4473, 0.932, -0.4473, 0.9366, -0.4473, 0.9677, -0.4473, 0.9723, -0.4473, 0.932, 0.267, 0.9723, 0.267, 0.9723, 0.3027, 0.932, 0.3027, 0.932, 0.1241, 0.9723, 0.1241, 0.9723, 0.1598, 0.932, 0.1598, 0.9366, 1.053, 0.9677, 1.053, 0.9677, 1.124, 0.9366, 1.124, 0.932, 0.4455, 0.9723, 0.4455, 0.9723, 0.4812, 0.932, 0.4812, 0.932, 0.3384, 0.9723, 0.3384, 0.9723, 0.4098, 0.932, 0.4098, 0.932, 0.3027, 0.9723, 0.3027, 0.9723, 0.3384, 0.932, 0.3384, 0.932, 0.1955, 0.9723, 0.1955, 0.9723, 0.267, 0.932, 0.267, 0.932, 0.1598, 0.9723, 0.1598, 0.9723, 0.1955, 0.932, 0.1955, 0.932, 0.05267, 0.9723, 0.05267, 0.9723, 0.1241, 0.932, 0.1241, 0.9366, 1.446, 0.9677, 1.446, 0.9677, 1.481, 0.9366, 1.481, 0.9723, 1.124, 0.9723, 1.16, 0.9723, 1.16, 0.9723, 1.124, 0.9366, 1.303, 0.9677, 1.303, 0.9677, 1.338, 0.9366, 1.338, 0.932, 1.053, 0.9723, 1.053, 0.9723, 1.053, 0.9677, 1.053, 0.9366, 1.053, 0.932, 1.053, 0.9366, 1.267, 0.9677, 1.267, 0.9677, 1.303, 0.9366, 1.303, 0.9723, 1.267, 0.9723, 1.303, 0.9723, 1.303, 0.9723, 1.267, 0.932, 1.267, 0.932, 1.196, 0.932, 1.196, 0.932, 1.267, 0.932, 0.5527, 0.9723, 0.5527, 0.9723, 1.053, 0.932, 1.053, 0.932, 0.4812, 0.9723, 0.4812, 0.9723, 0.5527, 0.932, 0.5527, 0.932, -0.4473, 0.9723, -0.4473, 0.9723, 0.05267, 0.932, 0.05267, 0.932, 1.16, 0.932, 1.124, 0.932, 1.124, 0.932, 1.16, 0.932, 1.303, 0.932, 1.267, 0.932, 1.267, 0.932, 1.303, 0.9723, 1.41, 0.9723, 1.446, 0.9723, 1.446, 0.9723, 1.41, 0.9723, 1.446, 0.9723, 1.481, 0.9723, 1.481, 0.9723, 1.446, 0.9723, 1.303, 0.9723, 1.338, 0.9723, 1.338, 0.9723, 1.303, 0.9366, 1.338, 0.9677, 1.338, 0.9677, 1.41, 0.9366, 1.41, 0.9723, 1.16, 0.9723, 1.196, 0.9723, 1.196, 0.9723, 1.16, 0.9366, 1.196, 0.9677, 1.196, 0.9677, 1.267, 0.9366, 1.267, 0.932, 1.124, 0.932, 1.053, 0.932, 1.053, 0.932, 1.124, 0.9723, 1.481, 0.9723, 1.553, 0.9723, 1.553, 0.9723, 1.481, 0.932, 1.446, 0.932, 1.41, 0.932, 1.41, 0.932, 1.446, 0.932, 1.553, 0.932, 1.481, 0.932, 1.481, 0.932, 1.553, 0.9366, 1.481, 0.9677, 1.481, 0.9677, 1.553, 0.9366, 1.553, 0.932, 1.41, 0.932, 1.338, 0.932, 1.338, 0.932, 1.41, 0.932, 1.338, 0.932, 1.303, 0.932, 1.303, 0.932, 1.338, 0.9723, 1.338, 0.9723, 1.41, 0.9723, 1.41, 0.9723, 1.338, 0.9366, 1.41, 0.9677, 1.41, 0.9677, 1.446, 0.9366, 1.446, 0.9366, 1.124, 0.9677, 1.124, 0.9677, 1.16, 0.9366, 1.16, 0.9366, 1.16, 0.9677, 1.16, 0.9677, 1.196, 0.9366, 1.196, 0.9723, 1.196, 0.9723, 1.267, 0.9723, 1.267, 0.9723, 1.196, 0.932, 1.196, 0.932, 1.16, 0.932, 1.16, 0.932, 1.196, 0.9366, 1.124, 0.9366, 1.16, 0.932, 1.16, 0.932, 1.124, 0.9366, 1.267, 0.9366, 1.303, 0.932, 1.303, 0.932, 1.267, 0.9366, 1.41, 0.9366, 1.446, 0.932, 1.446, 0.932, 1.41, 0.9366, 1.446, 0.9366, 1.481, 0.932, 1.481, 0.932, 1.446, 0.9366, 1.338, 0.9366, 1.41, 0.932, 1.41, 0.932, 1.338, 0.9366, 1.303, 0.9366, 1.338, 0.932, 1.338, 0.932, 1.303, 0.9366, 1.196, 0.9366, 1.267, 0.932, 1.267, 0.932, 1.196, 0.9366, 1.16, 0.9366, 1.196, 0.932, 1.196, 0.932, 1.16, 0.9366, 1.053, 0.9366, 1.124, 0.932, 1.124, 0.932, 1.053, 0.9366, 1.481, 0.9366, 1.553, 0.932, 1.553, 0.932, 1.481, 0.9723, 1.124, 0.9723, 1.16, 0.9677, 1.16, 0.9677, 1.124, 0.9723, 1.267, 0.9723, 1.303, 0.9677, 1.303, 0.9677, 1.267, 0.9723, 1.41, 0.9723, 1.446, 0.9677, 1.446, 0.9677, 1.41, 0.9723, 1.446, 0.9723, 1.481, 0.9677, 1.481, 0.9677, 1.446, 0.9723, 1.338, 0.9723, 1.41, 0.9677, 1.41, 0.9677, 1.338, 0.9723, 1.303, 0.9723, 1.338, 0.9677, 1.338, 0.9677, 1.303, 0.9723, 1.196, 0.9723, 1.267, 0.9677, 1.267, 0.9677, 1.196, 0.9723, 1.16, 0.9723, 1.196, 0.9677, 1.196, 0.9677, 1.16, 0.9723, 1.053, 0.9723, 1.124, 0.9677, 1.124, 0.9677, 1.053, 0.9723, 1.481, 0.9723, 1.553, 0.9677, 1.553, 0.9677, 1.481, 0.9723, 1.053, 0.9723, 1.124, 0.9723, 1.124, 0.9723, 1.053, 0.08886, 1.053, 0.08886, 1.053, 0.1198, 1.053, 0.1198, 1.053, 0.08886, 1.053, 0.08413, 1.053, 0.08413, 1.053, 0.08886, 1.053, 0.08886, 1.053, 0.1198, 1.053, 0.1198, 1.053, 0.08886, 1.053, 0.08886, 1.053, 0.1198, 1.053, 0.1198, 1.053, 0.08886, 1.053, 0.1556, 1.053, 0.1556, 1.053, 0.1556, 1.053, 0.1556, 1.053, 0.08413, 1.053, 0.08413, 1.053, 0.08413, 1.053, 0.08413, 1.053, 0.1508, 1.053, 0.1198, 1.053, 0.1198, 1.053, 0.1508, 1.053, 0.1508, 1.053, 0.1556, 1.053, 0.1556, 1.053, 0.1508, 1.053, 0.1198, 1.053, 0.08886, 1.053, 0.08886, 1.053, 0.1198, 1.053, 0.08413, 1.053, 0.08413, 1.053, 0.08413, 1.053, 0.08413, 1.053, 0.08413, 1.053, 0.08886, 1.053, 0.08886, 1.053, 0.08413, 1.053, 0.1198, 1.053, 0.1508, 1.053, 0.1508, 1.053, 0.1198, 1.053, 0.08413, 1.053, 0.08413, 1.053, 0.08886, 1.053, 0.08886, 1.053, 0.1198, 1.053, 0.1508, 1.053, 0.1508, 1.053, 0.1198, 1.053, 0.1198, 1.053, 0.1198, 1.053, 0.1508, 1.053, 0.1508, 1.053, 0.08886, 1.053, 0.08413, 1.053, 0.08413, 1.053, 0.08886, 1.053, 0.08413, 1.053, 0.08413, 1.053, 0.08413, 1.053, 0.08413, 1.053, 0.08413, 1.053, 0.08886, 1.053, 0.08886, 1.053, 0.08413, 1.053, 0.08413, 1.053, 0.08886, 1.053, 0.08886, 1.053, 0.08413, 1.053, 0.08413, 1.053, 0.08413, 1.053, 0.08413, 1.053, 0.08413, 1.053, 0.08886, 1.053, 0.08413, 1.053, 0.08413, 1.053, 0.08886, 1.053, 0.08886, 1.053, 0.08886, 1.053, 0.08886, 1.053, 0.08886, 1.053, 0.08886, 1.053, 0.08886, 1.053, 0.08886, 1.053, 0.08886, 1.053, 0.08886, 1.053, 0.08886, 1.053, 0.08886, 1.053, 0.08886, 1.053, 0.08413, 1.053, 0.08886, 1.053, 0.08886, 1.053, 0.08413, 1.053, 0.08886, 1.053, 0.08886, 1.053, 0.08886, 1.053, 0.08886, 1.053, 0.08413, 1.053, 0.08886, 1.053, 0.08886, 1.053, 0.08413, 1.053, 0.08413, 1.053, 0.08413, 1.053, 0.08413, 1.053, 0.08413, 1.053, 0.08413, 1.053, 0.08413, 1.053, 0.08413, 1.053, 0.08413, 1.053, 0.08886, 1.053, 0.08886, 1.053, 0.08886, 1.053, 0.08886, 1.053, 0.08886, 1.053, 0.08886, 1.053, 0.08886, 1.053, 0.08886, 1.053, 0.08413, 1.053, 0.08413, 1.053, 0.08413, 1.053, 0.08413, 1.053, 0.08886, 1.053, 0.08886, 1.053, 0.08886, 1.053, 0.08886, 1.053, 0.08886, 1.053, 0.08413, 1.053, 0.08413, 1.053, 0.08886, 1.053, 0.08886, 1.053, 0.08413, 1.053, 0.08413, 1.053, 0.08886, 1.053, 0.08413, 1.053, 0.08413, 1.053, 0.08413, 1.053, 0.08413, 1.053, 0.08413, 1.053, 0.08413, 1.053, 0.08413, 1.053, 0.08413, 1.053, 0.08886, 1.053, 0.08886, 1.053, 0.08886, 1.053, 0.08886, 1.053, 0.08886, 1.053, 0.08413, 1.053, 0.08413, 1.053, 0.08886, 1.053, 0.08886, 1.053, 0.08886, 1.053, 0.08886, 1.053, 0.08886, 1.053, 0.08413, 1.053, 0.08413, 1.053, 0.08413, 1.053, 0.08413, 1.053, 0.08886, 1.053, 0.08886, 1.053, 0.08886, 1.053, 0.08886, 1.053, 0.08413, 1.053, 0.08886, 1.053, 0.08886, 1.053, 0.08413, 1.053, 0.08886, 1.053, 0.08413, 1.053, 0.08413, 1.053, 0.08886, 1.053, 0.08413, 1.053, 0.08413, 1.053, 0.08413, 1.053, 0.08413, 1.053, 0.08413, 1.053, 0.08413, 1.053, 0.08413, 1.053, 0.08413, 1.053, 0.08413, 1.053, 0.08413, 1.053, 0.08413, 1.053, 0.08413, 1.053, 0.08886, 1.053, 0.08886, 1.053, 0.08886, 1.053, 0.08886, 1.053, 0.08886, 1.053, 0.08413, 1.053, 0.08413, 1.053, 0.08886, 1.053, 0.08886, 1.053, 0.08886, 1.053, 0.08886, 1.053, 0.08886, 1.053, 0.08886, 1.053, 0.08886, 1.053, 0.08886, 1.053, 0.08886, 1.053, 0.08413, 1.053, 0.08886, 1.053, 0.08886, 1.053, 0.08413, 1.053, 0.08886, 1.053, 0.08413, 1.053, 0.08413, 1.053, 0.08886, 1.053, 0.08413, 1.053, 0.08413, 1.053, 0.08413, 1.053, 0.08413, 1.053, 0.08886, 1.053, 0.08886, 1.053, 0.08886, 1.053, 0.08886, 1.053, 0.08413, 1.053, 0.08413, 1.053, 0.08413, 1.053, 0.08413, 1.053, 0.08886, 1.053, 0.08886, 1.053, 0.08886, 1.053, 0.08886, 1.053, 0.08886, 1.053, 0.08413, 1.053, 0.08413, 1.053, 0.08886, 1.053, 0.08413, 1.053, 0.08886, 1.053, 0.08886, 1.053, 0.08413, 1.053, 0.08413, 1.053, 0.08886, 1.053, 0.08886, 1.053, 0.08413, 1.053, 0.08413, 1.053, 0.08413, 1.053, 0.08413, 1.053, 0.08413, 1.053, 0.08413, 1.053, 0.08413, 1.053, 0.08413, 1.053, 0.08413, 1.053, 0.08413, 1.053, 0.08413, 1.053, 0.08413, 1.053, 0.08413, 1.053, 0.08886, 1.053, 0.08886, 1.053, 0.08886, 1.053, 0.08886, 1.053, 0.08886, 1.053, 0.08886, 1.053, 0.08886, 1.053, 0.08886, 1.053, 0.08886, 1.053, 0.08413, 1.053, 0.08413, 1.053, 0.08886, 1.053, 0.08413, 1.053, 0.08886, 1.053, 0.08886, 1.053, 0.08413, 1.053, 0.08413, 1.053, 0.08886, 1.053, 0.08886, 1.053, 0.08413, 1.053, 0.08886, 1.053, 0.08413, 1.053, 0.08413, 1.053, 0.08886, 1.053, 0.08413, 1.053, 0.08886, 1.053, 0.08886, 1.053, 0.08413, 1.053, 0.08413, 1.053, 0.08886, 1.053, 0.08886, 1.053, 0.08413, 1.053, 0.08413, 1.053, 0.08886, 1.053, 0.08886, 1.053, 0.08413, 1.053, 0.08886, 1.053, 0.08413, 1.053, 0.08413, 1.053, 0.08886, 1.053, 0.08413, 1.053, 0.08886, 1.053, 0.08886, 1.053, 0.08413, 1.053, 0.08413, 1.053, 0.08886, 1.053, 0.08886, 1.053, 0.08413, 1.053, 0.08886, 1.053, 0.08413, 1.053, 0.08413, 1.053, 0.08886, 1.053, 0.08413, 1.053, 0.08886, 1.053, 0.08886, 1.053, 0.08413, 1.053, 0.08886, 1.053, 0.08413, 1.053, 0.08413, 1.053, 0.08886, 1.053, 0.08413, 1.053, 0.08886, 1.053, 0.08886, 1.053, 0.08413, 1.053, 0.08886, 1.053, 0.08413, 1.053, 0.08413, 1.053, 0.08886, 1.053, 0.1556, 1.053, 0.1508, 1.053, 0.1508, 1.053, 0.1556, 1.053, 0.08886, 1.053, 0.08413, 1.053, 0.08413, 1.053, 0.08886, 1.053, 0.08886, 1.053, 0.08413, 1.053, 0.08413, 1.053, 0.08886, 1.053, 0.1508, 1.053, 0.1556, 1.053, 0.1556, 1.053, 0.1508, 1.053, 0.08886, 1.053, 0.08886, 1.053, 0.1198, 1.053, 0.1198, 1.053, 0.08886, 1.053, 0.08413, 1.053, 0.08413, 1.053, 0.08886, 1.053, 0.08886, 1.053, 0.1198, 1.053, 0.1198, 1.053, 0.08886, 1.053, 0.08886, 1.053, 0.1198, 1.053, 0.1198, 1.053, 0.08886, 1.053, 0.1556, 1.053, 0.1556, 1.053, 0.1556, 1.053, 0.1556, 1.053, 0.08413, 1.053, 0.08413, 1.053, 0.08413, 1.053, 0.08413, 1.053, 0.1508, 1.053, 0.1198, 1.053, 0.1198, 1.053, 0.1508, 1.053, 0.1508, 1.053, 0.1556, 1.053, 0.1556, 1.053, 0.1508, 1.053, 0.1198, 1.053, 0.08886, 1.053, 0.08886, 1.053, 0.1198, 1.053, 0.08413, 1.053, 0.08413, 1.053, 0.08413, 1.053, 0.08413, 1.053, 0.08413, 1.053, 0.08886, 1.053, 0.08886, 1.053, 0.08413, 1.053, 0.1198, 1.053, 0.1508, 1.053, 0.1508, 1.053, 0.1198, 1.053, 0.08413, 1.053, 0.08413, 1.053, 0.08886, 1.053, 0.08886, 1.053, 0.1198, 1.053, 0.1508, 1.053, 0.1508, 1.053, 0.1198, 1.053, 0.1198, 1.053, 0.1198, 1.053, 0.1508, 1.053, 0.1508, 1.053, 0.08886, 1.053, 0.08413, 1.053, 0.08413, 1.053, 0.08886, 1.053, 0.08413, 1.053, 0.08413, 1.053, 0.08413, 1.053, 0.08413, 1.053, 0.08413, 1.053, 0.08886, 1.053, 0.08886, 1.053, 0.08413, 1.053, 0.08413, 1.053, 0.08886, 1.053, 0.08886, 1.053, 0.08413, 1.053, 0.08413, 1.053, 0.08413, 1.053, 0.08413, 1.053, 0.08413, 1.053, 0.08886, 1.053, 0.08413, 1.053, 0.08413, 1.053, 0.08886, 1.053, 0.08886, 1.053, 0.08886, 1.053, 0.08886, 1.053, 0.08886, 1.053, 0.08886, 1.053, 0.08886, 1.053, 0.08886, 1.053, 0.08886, 1.053, 0.08886, 1.053, 0.08886, 1.053, 0.08886, 1.053, 0.08886, 1.053, 0.08413, 1.053, 0.08886, 1.053, 0.08886, 1.053, 0.08413, 1.053, 0.08886, 1.053, 0.08886, 1.053, 0.08886, 1.053, 0.08886, 1.053, 0.08413, 1.053, 0.08886, 1.053, 0.08886, 1.053, 0.08413, 1.053, 0.08413, 1.053, 0.08413, 1.053, 0.08413, 1.053, 0.08413, 1.053, 0.08413, 1.053, 0.08413, 1.053, 0.08413, 1.053, 0.08413, 1.053, 0.08886, 1.053, 0.08886, 1.053, 0.08886, 1.053, 0.08886, 1.053, 0.08886, 1.053, 0.08886, 1.053, 0.08886, 1.053, 0.08886, 1.053, 0.08413, 1.053, 0.08413, 1.053, 0.08413, 1.053, 0.08413, 1.053, 0.08886, 1.053, 0.08886, 1.053, 0.08886, 1.053, 0.08886, 1.053, 0.08886, 1.053, 0.08413, 1.053, 0.08413, 1.053, 0.08886, 1.053, 0.08886, 1.053, 0.08413, 1.053, 0.08413, 1.053, 0.08886, 1.053, 0.08413, 1.053, 0.08413, 1.053, 0.08413, 1.053, 0.08413, 1.053, 0.08413, 1.053, 0.08413, 1.053, 0.08413, 1.053, 0.08413, 1.053, 0.08886, 1.053, 0.08886, 1.053, 0.08886, 1.053, 0.08886, 1.053, 0.08886, 1.053, 0.08413, 1.053, 0.08413, 1.053, 0.08886, 1.053, 0.08886, 1.053, 0.08886, 1.053, 0.08886, 1.053, 0.08886, 1.053, 0.08413, 1.053, 0.08413, 1.053, 0.08413, 1.053, 0.08413, 1.053, 0.08886, 1.053, 0.08886, 1.053, 0.08886, 1.053, 0.08886, 1.053, 0.08413, 1.053, 0.08886, 1.053, 0.08886, 1.053, 0.08413, 1.053, 0.08886, 1.053, 0.08413, 1.053, 0.08413, 1.053, 0.08886, 1.053, 0.08413, 1.053, 0.08413, 1.053, 0.08413, 1.053, 0.08413, 1.053, 0.08413, 1.053, 0.08413, 1.053, 0.08413, 1.053, 0.08413, 1.053, 0.08413, 1.053, 0.08413, 1.053, 0.08413, 1.053, 0.08413, 1.053, 0.08886, 1.053, 0.08886, 1.053, 0.08886, 1.053, 0.08886, 1.053, 0.08886, 1.053, 0.08413, 1.053, 0.08413, 1.053, 0.08886, 1.053, 0.08886, 1.053, 0.08886, 1.053, 0.08886, 1.053, 0.08886, 1.053, 0.08886, 1.053, 0.08886, 1.053, 0.08886, 1.053, 0.08886, 1.053, 0.08413, 1.053, 0.08886, 1.053, 0.08886, 1.053, 0.08413, 1.053, 0.08886, 1.053, 0.08413, 1.053, 0.08413, 1.053, 0.08886, 1.053, 0.08413, 1.053, 0.08413, 1.053, 0.08413, 1.053, 0.08413, 1.053, 0.08886, 1.053, 0.08886, 1.053, 0.08886, 1.053, 0.08886, 1.053, 0.08413, 1.053, 0.08413, 1.053, 0.08413, 1.053, 0.08413, 1.053, 0.08886, 1.053, 0.08886, 1.053, 0.08886, 1.053, 0.08886, 1.053, 0.08886, 1.053, 0.08413, 1.053, 0.08413, 1.053, 0.08886, 1.053, 0.08413, 1.053, 0.08886, 1.053, 0.08886, 1.053, 0.08413, 1.053, 0.08413, 1.053, 0.08886, 1.053, 0.08886, 1.053, 0.08413, 1.053, 0.08413, 1.053, 0.08413, 1.053, 0.08413, 1.053, 0.08413, 1.053, 0.08413, 1.053, 0.08413, 1.053, 0.08413, 1.053, 0.08413, 1.053, 0.08413, 1.053, 0.08413, 1.053, 0.08413, 1.053, 0.08413, 1.053, 0.08886, 1.053, 0.08886, 1.053, 0.08886, 1.053, 0.08886, 1.053, 0.08886, 1.053, 0.08886, 1.053, 0.08886, 1.053, 0.08886, 1.053, 0.08886, 1.053, 0.08413, 1.053, 0.08413, 1.053, 0.08886, 1.053, 0.08413, 1.053, 0.08886, 1.053, 0.08886, 1.053, 0.08413, 1.053, 0.08413, 1.053, 0.08886, 1.053, 0.08886, 1.053, 0.08413, 1.053, 0.08886, 1.053, 0.08413, 1.053, 0.08413, 1.053, 0.08886, 1.053, 0.08413, 1.053, 0.08886, 1.053, 0.08886, 1.053, 0.08413, 1.053, 0.08413, 1.053, 0.08886, 1.053, 0.08886, 1.053, 0.08413, 1.053, 0.08413, 1.053, 0.08886, 1.053, 0.08886, 1.053, 0.08413, 1.053, 0.08886, 1.053, 0.08413, 1.053, 0.08413, 1.053, 0.08886, 1.053, 0.08413, 1.053, 0.08886, 1.053, 0.08886, 1.053, 0.08413, 1.053, 0.08413, 1.053, 0.08886, 1.053, 0.08886, 1.053, 0.08413, 1.053, 0.08886, 1.053, 0.08413, 1.053, 0.08413, 1.053, 0.08886, 1.053, 0.08413, 1.053, 0.08886, 1.053, 0.08886, 1.053, 0.08413, 1.053, 0.08886, 1.053, 0.08413, 1.053, 0.08413, 1.053, 0.08886, 1.053, 0.08413, 1.053, 0.08886, 1.053, 0.08886, 1.053, 0.08413, 1.053, 0.08886, 1.053, 0.08413, 1.053, 0.08413, 1.053, 0.08886, 1.053, 0.1556, 1.053, 0.1508, 1.053, 0.1508, 1.053, 0.1556, 1.053, 0.08886, 1.053, 0.08413, 1.053, 0.08413, 1.053, 0.08886, 1.053, 0.08886, 1.053, 0.08413, 1.053, 0.08413, 1.053, 0.08886, 1.053, 0.1508, 1.053, 0.1556, 1.053, 0.1556, 1.053, 0.1508, 1.053, 0.08886, 1.053, 0.08886, 1.053, 0.1198, 1.053, 0.1198, 1.053, 0.08886, 1.053, 0.08413, 1.053, 0.08413, 1.053, 0.08886, 1.053, 0.08886, 1.053, 0.1198, 1.053, 0.1198, 1.053, 0.08886, 1.053, 0.08886, 1.053, 0.1198, 1.053, 0.1198, 1.053, 0.08886, 1.053, 0.1556, 1.053, 0.1556, 1.053, 0.1556, 1.053, 0.1556, 1.053, 0.08413, 1.053, 0.08413, 1.053, 0.08413, 1.053, 0.08413, 1.053, 0.1508, 1.053, 0.1198, 1.053, 0.1198, 1.053, 0.1508, 1.053, 0.1508, 1.053, 0.1556, 1.053, 0.1556, 1.053, 0.1508, 1.053, 0.1198, 1.053, 0.08886, 1.053, 0.08886, 1.053, 0.1198, 1.053, 0.08413, 1.053, 0.08413, 1.053, 0.08413, 1.053, 0.08413, 1.053, 0.08413, 1.053, 0.08886, 1.053, 0.08886, 1.053, 0.08413, 1.053, 0.1198, 1.053, 0.1508, 1.053, 0.1508, 1.053, 0.1198, 1.053, 0.08413, 1.053, 0.08413, 1.053, 0.08886, 1.053, 0.08886, 1.053, 0.1198, 1.053, 0.1508, 1.053, 0.1508, 1.053, 0.1198, 1.053, 0.1198, 1.053, 0.1198, 1.053, 0.1508, 1.053, 0.1508, 1.053, 0.08886, 1.053, 0.08413, 1.053, 0.08413, 1.053, 0.08886, 1.053, 0.08413, 1.053, 0.08413, 1.053, 0.08413, 1.053, 0.08413, 1.053, 0.08413, 1.053, 0.08886, 1.053, 0.08886, 1.053, 0.08413, 1.053, 0.08413, 1.053, 0.08886, 1.053, 0.08886, 1.053, 0.08413, 1.053, 0.08413, 1.053, 0.08413, 1.053, 0.08413, 1.053, 0.08413, 1.053, 0.08886, 1.053, 0.08413, 1.053, 0.08413, 1.053, 0.08886, 1.053, 0.08886, 1.053, 0.08886, 1.053, 0.08886, 1.053, 0.08886, 1.053, 0.08886, 1.053, 0.08886, 1.053, 0.08886, 1.053, 0.08886, 1.053, 0.08886, 1.053, 0.08886, 1.053, 0.08886, 1.053, 0.08886, 1.053, 0.08413, 1.053, 0.08886, 1.053, 0.08886, 1.053, 0.08413, 1.053, 0.08886, 1.053, 0.08886, 1.053, 0.08886, 1.053, 0.08886, 1.053, 0.08413, 1.053, 0.08886, 1.053, 0.08886, 1.053, 0.08413, 1.053, 0.08413, 1.053, 0.08413, 1.053, 0.08413, 1.053, 0.08413, 1.053, 0.08413, 1.053, 0.08413, 1.053, 0.08413, 1.053, 0.08413, 1.053, 0.08886, 1.053, 0.08886, 1.053, 0.08886, 1.053, 0.08886, 1.053, 0.08886, 1.053, 0.08886, 1.053, 0.08886, 1.053, 0.08886, 1.053, 0.08413, 1.053, 0.08413, 1.053, 0.08413, 1.053, 0.08413, 1.053, 0.08886, 1.053, 0.08886, 1.053, 0.08886, 1.053, 0.08886, 1.053, 0.08886, 1.053, 0.08413, 1.053, 0.08413, 1.053, 0.08886, 1.053, 0.08886, 1.053, 0.08413, 1.053, 0.08413, 1.053, 0.08886, 1.053, 0.08413, 1.053, 0.08413, 1.053, 0.08413, 1.053, 0.08413, 1.053, 0.08413, 1.053, 0.08413, 1.053, 0.08413, 1.053, 0.08413, 1.053, 0.08886, 1.053, 0.08886, 1.053, 0.08886, 1.053, 0.08886, 1.053, 0.08886, 1.053, 0.08413, 1.053, 0.08413, 1.053, 0.08886, 1.053, 0.08886, 1.053, 0.08886, 1.053, 0.08886, 1.053, 0.08886, 1.053, 0.08413, 1.053, 0.08413, 1.053, 0.08413, 1.053, 0.08413, 1.053, 0.08886, 1.053, 0.08886, 1.053, 0.08886, 1.053, 0.08886, 1.053, 0.08413, 1.053, 0.08886, 1.053, 0.08886, 1.053, 0.08413, 1.053, 0.08886, 1.053, 0.08413, 1.053, 0.08413, 1.053, 0.08886, 1.053, 0.08413, 1.053, 0.08413, 1.053, 0.08413, 1.053, 0.08413, 1.053, 0.08413, 1.053, 0.08413, 1.053, 0.08413, 1.053, 0.08413, 1.053, 0.08413, 1.053, 0.08413, 1.053, 0.08413, 1.053, 0.08413, 1.053, 0.08886, 1.053, 0.08886, 1.053, 0.08886, 1.053, 0.08886, 1.053, 0.08886, 1.053, 0.08413, 1.053, 0.08413, 1.053, 0.08886, 1.053, 0.08886, 1.053, 0.08886, 1.053, 0.08886, 1.053, 0.08886, 1.053, 0.08886, 1.053, 0.08886, 1.053, 0.08886, 1.053, 0.08886, 1.053, 0.08413, 1.053, 0.08886, 1.053, 0.08886, 1.053, 0.08413, 1.053, 0.08886, 1.053, 0.08413, 1.053, 0.08413, 1.053, 0.08886, 1.053, 0.08413, 1.053, 0.08413, 1.053, 0.08413, 1.053, 0.08413, 1.053, 0.08886, 1.053, 0.08886, 1.053, 0.08886, 1.053, 0.08886, 1.053, 0.08413, 1.053, 0.08413, 1.053, 0.08413, 1.053, 0.08413, 1.053, 0.08886, 1.053, 0.08886, 1.053, 0.08886, 1.053, 0.08886, 1.053, 0.08886, 1.053, 0.08413, 1.053, 0.08413, 1.053, 0.08886, 1.053, 0.08413, 1.053, 0.08886, 1.053, 0.08886, 1.053, 0.08413, 1.053, 0.08413, 1.053, 0.08886, 1.053, 0.08886, 1.053, 0.08413, 1.053, 0.08413, 1.053, 0.08413, 1.053, 0.08413, 1.053, 0.08413, 1.053, 0.08413, 1.053, 0.08413, 1.053, 0.08413, 1.053, 0.08413, 1.053, 0.08413, 1.053, 0.08413, 1.053, 0.08413, 1.053, 0.08413, 1.053, 0.08886, 1.053, 0.08886, 1.053, 0.08886, 1.053, 0.08886, 1.053, 0.08886, 1.053, 0.08886, 1.053, 0.08886, 1.053, 0.08886, 1.053, 0.08886, 1.053, 0.08413, 1.053, 0.08413, 1.053, 0.08886, 1.053, 0.08413, 1.053, 0.08886, 1.053, 0.08886, 1.053, 0.08413, 1.053, 0.08413, 1.053, 0.08886, 1.053, 0.08886, 1.053, 0.08413, 1.053, 0.08886, 1.053, 0.08413, 1.053, 0.08413, 1.053, 0.08886, 1.053, 0.08413, 1.053, 0.08886, 1.053, 0.08886, 1.053, 0.08413, 1.053, 0.08413, 1.053, 0.08886, 1.053, 0.08886, 1.053, 0.08413, 1.053, 0.08413, 1.053, 0.08886, 1.053, 0.08886, 1.053, 0.08413, 1.053, 0.08886, 1.053, 0.08413, 1.053, 0.08413, 1.053, 0.08886, 1.053, 0.08413, 1.053, 0.08886, 1.053, 0.08886, 1.053, 0.08413, 1.053, 0.08413, 1.053, 0.08886, 1.053, 0.08886, 1.053, 0.08413, 1.053, 0.08886, 1.053, 0.08413, 1.053, 0.08413, 1.053, 0.08886, 1.053, 0.08413, 1.053, 0.08886, 1.053, 0.08886, 1.053, 0.08413, 1.053, 0.08886, 1.053, 0.08413, 1.053, 0.08413, 1.053, 0.08886, 1.053, 0.08413, 1.053, 0.08886, 1.053, 0.08886, 1.053, 0.08413, 1.053, 0.08886, 1.053, 0.08413, 1.053, 0.08413, 1.053, 0.08886, 1.053, 0.1556, 1.053, 0.1508, 1.053, 0.1508, 1.053, 0.1556, 1.053, 0.08886, 1.053, 0.08413, 1.053, 0.08413, 1.053, 0.08886, 1.053, 0.08886, 1.053, 0.08413, 1.053, 0.08413, 1.053, 0.08886, 1.053, 0.1508, 1.053, 0.1556, 1.053, 0.1556, 1.053, 0.1508, 1.053])
me_cube_009.use_remesh_fix_poles = True
me_cube_009.use_remesh_preserve_attributes = False
me_cube_009.update()

# ---- objects
ob_cube_007 = bpy.data.objects.new('Cube.007', me_cube_012)
ob_cube_006 = bpy.data.objects.new('Cube.006', me_cube_009)

# ---- transforms, parenting, visibility, modifiers, constraints
ob_cube_007.location = (0.0, 0.0, 1.68)
_m = ob_cube_007.modifiers.new('Bevel', 'BEVEL')
_m.width = 0.06
_m.width_pct = 0.06
ob_cube_006.location = (72.09, 3.193, 2.232)
ob_cube_006.scale = (1.056, 1.056, 1.056)
_m = ob_cube_006.modifiers.new('Bevel', 'BEVEL')
_m.width = 0.005
_m.width_pct = 0.005

# ---- collection membership
scene.collection.objects.link(ob_cube_007)
col_collection_2.objects.link(ob_cube_006)

# ---- scene / render settings (as saved in the file)
scene.frame_start = 1; scene.frame_end = 250; scene.frame_set(1)
scene.render.engine = 'BLENDER_EEVEE_NEXT'
scene.cycles.sampling_pattern = 'TABULATED_SOBOL'
scene.cycles.use_light_tree = False
scene.eevee.gtao_quality = 0.5629
scene.eevee.gtao_distance = 2.15
scene.eevee.fast_gi_quality = 0.5629
scene.view_settings.view_transform = 'Filmic'
bpy.context.view_layer.update()

# ---- added for rendering (the .blend has no active camera and no usable light): camera, sun
cam_auto = bpy.data.cameras.new('AutoCamera')
cam_auto.lens = 50.0
cam_auto.sensor_width = 36.0
cam_auto.clip_end = 1534.37
ob_auto_camera = bpy.data.objects.new('AutoCamera', cam_auto)
scene.collection.objects.link(ob_auto_camera)
ob_auto_camera.location = (124.486, -97.52, 73.0733)
ob_auto_camera.rotation_euler = (1.09748, -7.21219e-08, 0.694738)
scene.camera = ob_auto_camera
light_auto_sun = bpy.data.lights.new('AutoSun', 'SUN')
light_auto_sun.energy = 3.0
light_auto_sun.angle = 0.0523599
ob_auto_sun = bpy.data.objects.new('AutoSun', light_auto_sun)
scene.collection.objects.link(ob_auto_sun)
ob_auto_sun.rotation_euler = (0.872665, 0.174533, 0.523599)
bpy.context.view_layer.update()
